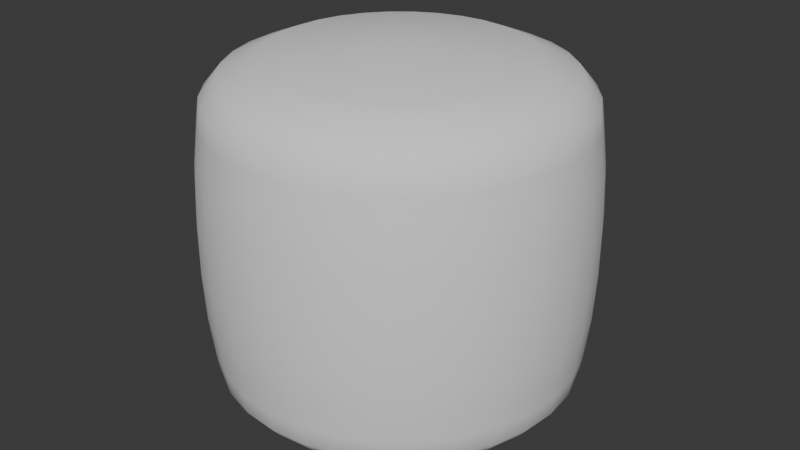# Source: tentacle_question_mark.blend  (saved by Blender 4.5.87; exported with 4.5.12 LTS)
import bpy
from mathutils import Matrix  # noqa: F401  (used for matrix-valued properties, if any)

bpy.ops.wm.read_factory_settings(use_empty=True)
scene = bpy.context.scene
scene.name = 'Scene'

# ---- collections
col_collection = bpy.data.collections.new('Collection'); scene.collection.children.link(col_collection)

# ---- world
world_world = bpy.data.worlds.new('World'); scene.world = world_world
world_world.use_nodes = True; world_world.node_tree.nodes.clear()
_N = world_world.node_tree.nodes; _L = world_world.node_tree.links
n0 = _N.new('ShaderNodeOutputWorld'); n0.name = 'World Output'; n0.location = (200, 100)
n1 = _N.new('ShaderNodeBackground'); n1.name = 'Background'; n1.location = (-200, 100)
n1.inputs[0].default_value = (0.05088, 0.05088, 0.05088, 1.0)
_L.new(n1.outputs[0], n0.inputs[0])
n0.is_active_output = True
world_world.color = (0.05088, 0.05088, 0.05088)
world_world.sun_shadow_jitter_overblur = 0.0

# ---- meshes
me_cylinder = bpy.data.meshes.new('Cylinder')
me_cylinder.from_pydata([(1.296e-08, 1.609e-09, -1.069), (1.296e-08, 1.609e-09, 1.069), (1.296e-08, 0.7244, -1.0), (1.296e-08, 0.7244, 1.0), (0.1413, 0.7105, -1.0), (0.1413, 0.7105, 1.0), (0.2772, 0.6693, -1.0), (0.2772, 0.6693, 1.0), (0.4025, 0.6023, -1.0), (0.4025, 0.6023, 1.0), (0.5122, 0.5122, -1.0), (0.5122, 0.5122, 1.0), (0.6023, 0.4025, -1.0), (0.6023, 0.4025, 1.0), (0.6693, 0.2772, -1.0), (0.6693, 0.2772, 1.0), (0.7105, 0.1413, -1.0), (0.7105, 0.1413, 1.0), (0.7244, 1.609e-09, -1.0), (0.7244, 1.609e-09, 1.0), (0.7105, -0.1413, -1.0), (0.7105, -0.1413, 1.0), (0.6693, -0.2772, -1.0), (0.6693, -0.2772, 1.0), (0.6023, -0.4025, -1.0), (0.6023, -0.4025, 1.0), (0.5122, -0.5122, -1.0), (0.5122, -0.5122, 1.0), (0.4025, -0.6023, -1.0), (0.4025, -0.6023, 1.0), (0.2772, -0.6693, -1.0), (0.2772, -0.6693, 1.0), (0.1413, -0.7105, -1.0), (0.1413, -0.7105, 1.0), (1.296e-08, -0.7244, -1.0), (1.296e-08, -0.7244, 1.0), (-0.1413, -0.7105, -1.0), (-0.1413, -0.7105, 1.0), (-0.2772, -0.6693, -1.0), (-0.2772, -0.6693, 1.0), (-0.4025, -0.6023, -1.0), (-0.4025, -0.6023, 1.0), (-0.5122, -0.5122, -1.0), (-0.5122, -0.5122, 1.0), (-0.6023, -0.4025, -1.0), (-0.6023, -0.4025, 1.0), (-0.6693, -0.2772, -1.0), (-0.6693, -0.2772, 1.0), (-0.7105, -0.1413, -1.0), (-0.7105, -0.1413, 1.0), (-0.7244, 1.609e-09, -1.0), (-0.7244, 1.609e-09, 1.0), (-0.7105, 0.1413, -1.0), (-0.7105, 0.1413, 1.0), (-0.6693, 0.2772, -1.0), (-0.6693, 0.2772, 1.0), (-0.6023, 0.4025, -1.0), (-0.6023, 0.4025, 1.0), (-0.5122, 0.5122, -1.0), (-0.5122, 0.5122, 1.0), (-0.4025, 0.6023, -1.0), (-0.4025, 0.6023, 1.0), (-0.2772, 0.6693, -1.0), (-0.2772, 0.6693, 1.0), (-0.1413, 0.7105, -1.0), (-0.1413, 0.7105, 1.0), (-9.24e-10, 0.9462, -0.9094), (0.0, 1.063, -0.6715), (0.0, 1.094, -0.4148), (0.0, 1.107, -0.14), (0.0, 1.107, 0.14), (0.0, 1.094, 0.4148), (0.0, 1.063, 0.6715), (-9.24e-10, 0.9462, 0.9094), (0.1846, 0.928, 0.9094), (0.2073, 1.042, 0.6715), (0.2134, 1.073, 0.4148), (0.216, 1.086, 0.14), (0.216, 1.086, -0.14), (0.2134, 1.073, -0.4148), (0.2073, 1.042, -0.6715), (0.1846, 0.928, -0.9094), (0.3621, 0.8742, 0.9094), (0.4066, 0.9816, 0.6715), (0.4185, 1.01, 0.4148), (0.4237, 1.023, 0.14), (0.4237, 1.023, -0.14), (0.4185, 1.01, -0.4148), (0.4066, 0.9816, -0.6715), (0.3621, 0.8742, -0.9094), (0.5257, 0.7868, 0.9094), (0.5903, 0.8835, 0.6715), (0.6076, 0.9094, 0.4148), (0.6152, 0.9206, 0.14), (0.6152, 0.9206, -0.14), (0.6076, 0.9094, -0.4148), (0.5903, 0.8835, -0.6715), (0.5257, 0.7868, -0.9094), (0.6691, 0.6691, 0.9094), (0.7513, 0.7513, 0.6715), (0.7734, 0.7734, 0.4148), (0.7829, 0.7829, 0.14), (0.7829, 0.7829, -0.14), (0.7734, 0.7734, -0.4148), (0.7513, 0.7513, -0.6715), (0.6691, 0.6691, -0.9094), (0.7868, 0.5257, 0.9094), (0.8835, 0.5903, 0.6715), (0.9094, 0.6076, 0.4148), (0.9206, 0.6152, 0.14), (0.9206, 0.6152, -0.14), (0.9094, 0.6076, -0.4148), (0.8835, 0.5903, -0.6715), (0.7868, 0.5257, -0.9094), (0.8742, 0.3621, 0.9094), (0.9816, 0.4066, 0.6715), (1.01, 0.4185, 0.4148), (1.023, 0.4237, 0.14), (1.023, 0.4237, -0.14), (1.01, 0.4185, -0.4148), (0.9816, 0.4066, -0.6715), (0.8742, 0.3621, -0.9094), (0.928, 0.1846, 0.9094), (1.042, 0.2073, 0.6715), (1.073, 0.2134, 0.4148), (1.086, 0.216, 0.14), (1.086, 0.216, -0.14), (1.073, 0.2134, -0.4148), (1.042, 0.2073, -0.6715), (0.928, 0.1846, -0.9094), (0.9462, -7.869e-10, 0.9094), (1.063, -1.165e-10, 0.6715), (1.094, -1.746e-10, 0.4148), (1.107, -1.998e-10, 0.14), (1.107, -1.998e-10, -0.14), (1.094, -1.746e-10, -0.4148), (1.063, -1.165e-10, -0.6715), (0.9462, -7.869e-10, -0.9094), (0.928, -0.1846, 0.9094), (1.042, -0.2073, 0.6715), (1.073, -0.2134, 0.4148), (1.086, -0.216, 0.14), (1.086, -0.216, -0.14), (1.073, -0.2134, -0.4148), (1.042, -0.2073, -0.6715), (0.928, -0.1846, -0.9094), (0.8742, -0.3621, 0.9094), (0.9816, -0.4066, 0.6715), (1.01, -0.4185, 0.4148), (1.023, -0.4237, 0.14), (1.023, -0.4237, -0.14), (1.01, -0.4185, -0.4148), (0.9816, -0.4066, -0.6715), (0.8742, -0.3621, -0.9094), (0.7868, -0.5257, 0.9094), (0.8835, -0.5903, 0.6715), (0.9094, -0.6076, 0.4148), (0.9206, -0.6152, 0.14), (0.9206, -0.6152, -0.14), (0.9094, -0.6076, -0.4148), (0.8835, -0.5903, -0.6715), (0.7868, -0.5257, -0.9094), (0.6691, -0.6691, 0.9094), (0.7513, -0.7513, 0.6715), (0.7734, -0.7734, 0.4148), (0.7829, -0.7829, 0.14), (0.7829, -0.7829, -0.14), (0.7734, -0.7734, -0.4148), (0.7513, -0.7513, -0.6715), (0.6691, -0.6691, -0.9094), (0.5257, -0.7868, 0.9094), (0.5903, -0.8835, 0.6715), (0.6076, -0.9094, 0.4148), (0.6152, -0.9206, 0.14), (0.6152, -0.9206, -0.14), (0.6076, -0.9094, -0.4148), (0.5903, -0.8835, -0.6715), (0.5257, -0.7868, -0.9094), (0.3621, -0.8742, 0.9094), (0.4066, -0.9816, 0.6715), (0.4185, -1.01, 0.4148), (0.4237, -1.023, 0.14), (0.4237, -1.023, -0.14), (0.4185, -1.01, -0.4148), (0.4066, -0.9816, -0.6715), (0.3621, -0.8742, -0.9094), (0.1846, -0.928, 0.9094), (0.2073, -1.042, 0.6715), (0.2134, -1.073, 0.4148), (0.216, -1.086, 0.14), (0.216, -1.086, -0.14), (0.2134, -1.073, -0.4148), (0.2073, -1.042, -0.6715), (0.1846, -0.928, -0.9094), (-9.24e-10, -0.9462, 0.9094), (0.0, -1.063, 0.6715), (0.0, -1.094, 0.4148), (0.0, -1.107, 0.14), (0.0, -1.107, -0.14), (0.0, -1.094, -0.4148), (0.0, -1.063, -0.6715), (-9.24e-10, -0.9462, -0.9094), (-0.1846, -0.928, 0.9094), (-0.2073, -1.042, 0.6715), (-0.2134, -1.073, 0.4148), (-0.216, -1.086, 0.14), (-0.216, -1.086, -0.14), (-0.2134, -1.073, -0.4148), (-0.2073, -1.042, -0.6715), (-0.1846, -0.928, -0.9094), (-0.3621, -0.8742, 0.9094), (-0.4066, -0.9816, 0.6715), (-0.4185, -1.01, 0.4148), (-0.4237, -1.023, 0.14), (-0.4237, -1.023, -0.14), (-0.4185, -1.01, -0.4148), (-0.4066, -0.9816, -0.6715), (-0.3621, -0.8742, -0.9094), (-0.5257, -0.7868, 0.9094), (-0.5903, -0.8835, 0.6715), (-0.6076, -0.9094, 0.4148), (-0.6152, -0.9206, 0.14), (-0.6152, -0.9206, -0.14), (-0.6076, -0.9094, -0.4148), (-0.5903, -0.8835, -0.6715), (-0.5257, -0.7868, -0.9094), (-0.6691, -0.6691, 0.9094), (-0.7513, -0.7513, 0.6715), (-0.7734, -0.7734, 0.4148), (-0.7829, -0.7829, 0.14), (-0.7829, -0.7829, -0.14), (-0.7734, -0.7734, -0.4148), (-0.7513, -0.7513, -0.6715), (-0.6691, -0.6691, -0.9094), (-0.7868, -0.5257, 0.9094), (-0.8835, -0.5903, 0.6715), (-0.9094, -0.6076, 0.4148), (-0.9206, -0.6152, 0.14), (-0.9206, -0.6152, -0.14), (-0.9094, -0.6076, -0.4148), (-0.8835, -0.5903, -0.6715), (-0.7868, -0.5257, -0.9094), (-0.8742, -0.3621, 0.9094), (-0.9816, -0.4066, 0.6715), (-1.01, -0.4185, 0.4148), (-1.023, -0.4237, 0.14), (-1.023, -0.4237, -0.14), (-1.01, -0.4185, -0.4148), (-0.9816, -0.4066, -0.6715), (-0.8742, -0.3621, -0.9094), (-0.928, -0.1846, 0.9094), (-1.042, -0.2073, 0.6715), (-1.073, -0.2134, 0.4148), (-1.086, -0.216, 0.14), (-1.086, -0.216, -0.14), (-1.073, -0.2134, -0.4148), (-1.042, -0.2073, -0.6715), (-0.928, -0.1846, -0.9094), (-0.9462, -7.869e-10, 0.9094), (-1.063, -1.165e-10, 0.6715), (-1.094, -1.746e-10, 0.4148), (-1.107, -1.998e-10, 0.14), (-1.107, -1.998e-10, -0.14), (-1.094, -1.746e-10, -0.4148), (-1.063, -1.165e-10, -0.6715), (-0.9462, -7.869e-10, -0.9094), (-0.928, 0.1846, 0.9094), (-1.042, 0.2073, 0.6715), (-1.073, 0.2134, 0.4148), (-1.086, 0.216, 0.14), (-1.086, 0.216, -0.14), (-1.073, 0.2134, -0.4148), (-1.042, 0.2073, -0.6715), (-0.928, 0.1846, -0.9094), (-0.8742, 0.3621, 0.9094), (-0.9816, 0.4066, 0.6715), (-1.01, 0.4185, 0.4148), (-1.023, 0.4237, 0.14), (-1.023, 0.4237, -0.14), (-1.01, 0.4185, -0.4148), (-0.9816, 0.4066, -0.6715), (-0.8742, 0.3621, -0.9094), (-0.7868, 0.5257, 0.9094), (-0.8835, 0.5903, 0.6715), (-0.9094, 0.6076, 0.4148), (-0.9206, 0.6152, 0.14), (-0.9206, 0.6152, -0.14), (-0.9094, 0.6076, -0.4148), (-0.8835, 0.5903, -0.6715), (-0.7868, 0.5257, -0.9094), (-0.6691, 0.6691, 0.9094), (-0.7513, 0.7513, 0.6715), (-0.7734, 0.7734, 0.4148), (-0.7829, 0.7829, 0.14), (-0.7829, 0.7829, -0.14), (-0.7734, 0.7734, -0.4148), (-0.7513, 0.7513, -0.6715), (-0.6691, 0.6691, -0.9094), (-0.5257, 0.7868, 0.9094), (-0.5903, 0.8835, 0.6715), (-0.6076, 0.9094, 0.4148), (-0.6152, 0.9206, 0.14), (-0.6152, 0.9206, -0.14), (-0.6076, 0.9094, -0.4148), (-0.5903, 0.8835, -0.6715), (-0.5257, 0.7868, -0.9094), (-0.3621, 0.8742, 0.9094), (-0.4066, 0.9816, 0.6715), (-0.4185, 1.01, 0.4148), (-0.4237, 1.023, 0.14), (-0.4237, 1.023, -0.14), (-0.4185, 1.01, -0.4148), (-0.4066, 0.9816, -0.6715), (-0.3621, 0.8742, -0.9094), (-0.1846, 0.928, 0.9094), (-0.2073, 1.042, 0.6715), (-0.2134, 1.073, 0.4148), (-0.216, 1.086, 0.14), (-0.216, 1.086, -0.14), (-0.2134, 1.073, -0.4148), (-0.2073, 1.042, -0.6715), (-0.1846, 0.928, -0.9094), (0.0, 1.045, -0.7905), (0.0, 1.078, -0.5431), (0.0, 1.1, -0.2774), (0.0, 1.107, 1.695e-08), (0.0, 1.1, 0.2774), (0.0, 1.078, 0.5431), (0.0, 1.045, 0.7905), (0.0, -1.045, 0.7905), (0.0, -1.078, 0.5431), (0.0, -1.1, 0.2774), (0.0, -1.107, -1.695e-08), (0.0, -1.1, -0.2774), (0.0, -1.078, -0.5431), (0.0, -1.045, -0.7905), (-0.2039, -1.025, 0.7905), (-0.2103, -1.057, 0.5431), (-0.2147, -1.079, 0.2774), (-0.216, -1.086, -1.695e-08), (-0.2147, -1.079, -0.2774), (-0.2103, -1.057, -0.5431), (-0.2039, -1.025, -0.7905), (-0.4, -0.9656, 0.7905), (-0.4126, -0.9961, 0.5431), (-0.4211, -1.017, 0.2774), (-0.4237, -1.023, -1.695e-08), (-0.4211, -1.017, -0.2774), (-0.4126, -0.9961, -0.5431), (-0.4, -0.9656, -0.7905), (-0.5807, -0.869, 0.7905), (-0.599, -0.8964, 0.5431), (-0.6114, -0.915, 0.2774), (-0.6152, -0.9206, -1.695e-08), (-0.6114, -0.915, -0.2774), (-0.599, -0.8964, -0.5431), (-0.5807, -0.869, -0.7905), (-0.739, -0.739, 0.7905), (-0.7623, -0.7623, 0.5431), (-0.7782, -0.7782, 0.2774), (-0.7829, -0.7829, -1.695e-08), (-0.7782, -0.7782, -0.2774), (-0.7623, -0.7623, -0.5431), (-0.739, -0.739, -0.7905), (-0.869, -0.5807, 0.7905), (-0.8964, -0.599, 0.5431), (-0.915, -0.6114, 0.2774), (-0.9206, -0.6152, -1.695e-08), (-0.915, -0.6114, -0.2774), (-0.8964, -0.599, -0.5431), (-0.869, -0.5807, -0.7905), (-0.9656, -0.4, 0.7905), (-0.9961, -0.4126, 0.5431), (-1.017, -0.4211, 0.2774), (-1.023, -0.4237, -1.695e-08), (-1.017, -0.4211, -0.2774), (-0.9961, -0.4126, -0.5431), (-0.9656, -0.4, -0.7905), (-1.025, -0.2039, 0.7905), (-1.057, -0.2103, 0.5431), (-1.079, -0.2147, 0.2774), (-1.086, -0.216, -1.695e-08), (-1.079, -0.2147, -0.2774), (-1.057, -0.2103, -0.5431), (-1.025, -0.2039, -0.7905), (-1.045, -8.413e-11, 0.7905), (-1.078, -1.455e-10, 0.5431), (-1.1, -1.872e-10, 0.2774), (-1.107, -1.998e-10, -1.695e-08), (-1.1, -1.872e-10, -0.2774), (-1.078, -1.455e-10, -0.5431), (-1.045, -8.413e-11, -0.7905), (-1.025, 0.2039, 0.7905), (-1.057, 0.2103, 0.5431), (-1.079, 0.2147, 0.2774), (-1.086, 0.216, -1.695e-08), (-1.079, 0.2147, -0.2774), (-1.057, 0.2103, -0.5431), (-1.025, 0.2039, -0.7905), (-0.9656, 0.4, 0.7905), (-0.9961, 0.4126, 0.5431), (-1.017, 0.4211, 0.2774), (-1.023, 0.4237, -1.695e-08), (-1.017, 0.4211, -0.2774), (-0.9961, 0.4126, -0.5431), (-0.9656, 0.4, -0.7905), (-0.869, 0.5807, 0.7905), (-0.8964, 0.599, 0.5431), (-0.915, 0.6114, 0.2774), (-0.9206, 0.6152, -1.695e-08), (-0.915, 0.6114, -0.2774), (-0.8964, 0.599, -0.5431), (-0.869, 0.5807, -0.7905), (-0.739, 0.739, 0.7905), (-0.7623, 0.7623, 0.5431), (-0.7782, 0.7782, 0.2774), (-0.7829, 0.7829, -1.695e-08), (-0.7782, 0.7782, -0.2774), (-0.7623, 0.7623, -0.5431), (-0.739, 0.739, -0.7905), (-0.5807, 0.869, 0.7905), (-0.599, 0.8964, 0.5431), (-0.6114, 0.915, 0.2774), (-0.6152, 0.9206, -1.695e-08), (-0.6114, 0.915, -0.2774), (-0.599, 0.8964, -0.5431), (-0.5807, 0.869, -0.7905), (-0.4, 0.9656, 0.7905), (-0.4126, 0.9961, 0.5431), (-0.4211, 1.017, 0.2774), (-0.4237, 1.023, -1.695e-08), (-0.4211, 1.017, -0.2774), (-0.4126, 0.9961, -0.5431), (-0.4, 0.9656, -0.7905), (-0.2039, 1.025, 0.7905), (-0.2103, 1.057, 0.5431), (-0.2147, 1.079, 0.2774), (-0.216, 1.086, -1.695e-08), (-0.2147, 1.079, -0.2774), (-0.2103, 1.057, -0.5431), (-0.2039, 1.025, -0.7905), (0.2039, 1.025, 0.7905), (0.2103, 1.057, 0.5431), (0.2147, 1.079, 0.2774), (0.216, 1.086, -1.49e-08), (0.2147, 1.079, -0.2774), (0.2103, 1.057, -0.5431), (0.2039, 1.025, -0.7905), (0.4, 0.9656, 0.7905), (0.4126, 0.9961, 0.5431), (0.4211, 1.017, 0.2774), (0.4237, 1.023, -1.49e-08), (0.4211, 1.017, -0.2774), (0.4126, 0.9961, -0.5431), (0.4, 0.9656, -0.7905), (0.5807, 0.869, 0.7905), (0.599, 0.8964, 0.5431), (0.6114, 0.915, 0.2774), (0.6152, 0.9206, -1.49e-08), (0.6114, 0.915, -0.2774), (0.599, 0.8964, -0.5431), (0.5807, 0.869, -0.7905), (0.739, 0.739, 0.7905), (0.7623, 0.7623, 0.5431), (0.7782, 0.7782, 0.2774), (0.7829, 0.7829, -1.49e-08), (0.7782, 0.7782, -0.2774), (0.7623, 0.7623, -0.5431), (0.739, 0.739, -0.7905), (0.869, 0.5807, 0.7905), (0.8964, 0.599, 0.5431), (0.915, 0.6114, 0.2774), (0.9206, 0.6152, -1.49e-08), (0.915, 0.6114, -0.2774), (0.8964, 0.599, -0.5431), (0.869, 0.5807, -0.7905), (0.9656, 0.4, 0.7905), (0.9961, 0.4126, 0.5431), (1.017, 0.4211, 0.2774), (1.023, 0.4237, -1.49e-08), (1.017, 0.4211, -0.2774), (0.9961, 0.4126, -0.5431), (0.9656, 0.4, -0.7905), (1.025, 0.2039, 0.7905), (1.057, 0.2103, 0.5431), (1.079, 0.2147, 0.2774), (1.086, 0.216, -1.49e-08), (1.079, 0.2147, -0.2774), (1.057, 0.2103, -0.5431), (1.025, 0.2039, -0.7905), (1.045, -8.413e-11, 0.7905), (1.078, -1.455e-10, 0.5431), (1.1, -1.872e-10, 0.2774), (1.107, -1.998e-10, -1.49e-08), (1.1, -1.872e-10, -0.2774), (1.078, -1.455e-10, -0.5431), (1.045, -8.413e-11, -0.7905), (1.025, -0.2039, 0.7905), (1.057, -0.2103, 0.5431), (1.079, -0.2147, 0.2774), (1.086, -0.216, -1.49e-08), (1.079, -0.2147, -0.2774), (1.057, -0.2103, -0.5431), (1.025, -0.2039, -0.7905), (0.9656, -0.4, 0.7905), (0.9961, -0.4126, 0.5431), (1.017, -0.4211, 0.2774), (1.023, -0.4237, -1.49e-08), (1.017, -0.4211, -0.2774), (0.9961, -0.4126, -0.5431), (0.9656, -0.4, -0.7905), (0.869, -0.5807, 0.7905), (0.8964, -0.599, 0.5431), (0.915, -0.6114, 0.2774), (0.9206, -0.6152, -1.49e-08), (0.915, -0.6114, -0.2774), (0.8964, -0.599, -0.5431), (0.869, -0.5807, -0.7905), (0.739, -0.739, 0.7905), (0.7623, -0.7623, 0.5431), (0.7782, -0.7782, 0.2774), (0.7829, -0.7829, -1.49e-08), (0.7782, -0.7782, -0.2774), (0.7623, -0.7623, -0.5431), (0.739, -0.739, -0.7905), (0.5807, -0.869, 0.7905), (0.599, -0.8964, 0.5431), (0.6114, -0.915, 0.2774), (0.6152, -0.9206, -1.49e-08), (0.6114, -0.915, -0.2774), (0.599, -0.8964, -0.5431), (0.5807, -0.869, -0.7905), (0.4, -0.9656, 0.7905), (0.4126, -0.9961, 0.5431), (0.4211, -1.017, 0.2774), (0.4237, -1.023, -1.49e-08), (0.4211, -1.017, -0.2774), (0.4126, -0.9961, -0.5431), (0.4, -0.9656, -0.7905), (0.2039, -1.025, 0.7905), (0.2103, -1.057, 0.5431), (0.2147, -1.079, 0.2774), (0.216, -1.086, -1.49e-08), (0.2147, -1.079, -0.2774), (0.2103, -1.057, -0.5431), (0.2039, -1.025, -0.7905)], [], [(0, 2, 4), (1, 5, 3), (73, 3, 5, 74), (0, 4, 6), (1, 7, 5), (74, 5, 7, 82), (0, 6, 8), (1, 9, 7), (82, 7, 9, 90), (0, 8, 10), (1, 11, 9), (90, 9, 11, 98), (0, 10, 12), (1, 13, 11), (98, 11, 13, 106), (0, 12, 14), (1, 15, 13), (106, 13, 15, 114), (0, 14, 16), (1, 17, 15), (114, 15, 17, 122), (0, 16, 18), (1, 19, 17), (122, 17, 19, 130), (0, 18, 20), (1, 21, 19), (130, 19, 21, 138), (0, 20, 22), (1, 23, 21), (138, 21, 23, 146), (0, 22, 24), (1, 25, 23), (146, 23, 25, 154), (0, 24, 26), (1, 27, 25), (154, 25, 27, 162), (0, 26, 28), (1, 29, 27), (162, 27, 29, 170), (0, 28, 30), (1, 31, 29), (170, 29, 31, 178), (0, 30, 32), (1, 33, 31), (178, 31, 33, 186), (0, 32, 34), (1, 35, 33), (186, 33, 35, 194), (0, 34, 36), (1, 37, 35), (194, 35, 37, 202), (0, 36, 38), (1, 39, 37), (202, 37, 39, 210), (0, 38, 40), (1, 41, 39), (210, 39, 41, 218), (0, 40, 42), (1, 43, 41), (218, 41, 43, 226), (0, 42, 44), (1, 45, 43), (226, 43, 45, 234), (0, 44, 46), (1, 47, 45), (234, 45, 47, 242), (0, 46, 48), (1, 49, 47), (242, 47, 49, 250), (0, 48, 50), (1, 51, 49), (250, 49, 51, 258), (0, 50, 52), (1, 53, 51), (258, 51, 53, 266), (0, 52, 54), (1, 55, 53), (266, 53, 55, 274), (0, 54, 56), (1, 57, 55), (274, 55, 57, 282), (0, 56, 58), (1, 59, 57), (282, 57, 59, 290), (0, 58, 60), (1, 61, 59), (290, 59, 61, 298), (0, 60, 62), (1, 63, 61), (298, 61, 63, 306), (0, 62, 64), (1, 65, 63), (306, 63, 65, 314), (0, 64, 2), (1, 3, 65), (314, 65, 3, 73), (64, 321, 66, 2), (440, 320, 67, 322), (439, 319, 68, 323), (438, 318, 69, 324), (437, 317, 70, 325), (436, 316, 71, 326), (435, 315, 72, 327), (434, 314, 73, 328), (62, 313, 321, 64), (433, 312, 320, 440), (432, 311, 319, 439), (431, 310, 318, 438), (430, 309, 317, 437), (429, 308, 316, 436), (428, 307, 315, 435), (427, 306, 314, 434), (60, 305, 313, 62), (426, 304, 312, 433), (425, 303, 311, 432), (424, 302, 310, 431), (423, 301, 309, 430), (422, 300, 308, 429), (421, 299, 307, 428), (420, 298, 306, 427), (58, 297, 305, 60), (419, 296, 304, 426), (418, 295, 303, 425), (417, 294, 302, 424), (416, 293, 301, 423), (415, 292, 300, 422), (414, 291, 299, 421), (413, 290, 298, 420), (56, 289, 297, 58), (412, 288, 296, 419), (411, 287, 295, 418), (410, 286, 294, 417), (409, 285, 293, 416), (408, 284, 292, 415), (407, 283, 291, 414), (406, 282, 290, 413), (54, 281, 289, 56), (405, 280, 288, 412), (404, 279, 287, 411), (403, 278, 286, 410), (402, 277, 285, 409), (401, 276, 284, 408), (400, 275, 283, 407), (399, 274, 282, 406), (52, 273, 281, 54), (398, 272, 280, 405), (397, 271, 279, 404), (396, 270, 278, 403), (395, 269, 277, 402), (394, 268, 276, 401), (393, 267, 275, 400), (392, 266, 274, 399), (50, 265, 273, 52), (391, 264, 272, 398), (390, 263, 271, 397), (389, 262, 270, 396), (388, 261, 269, 395), (387, 260, 268, 394), (386, 259, 267, 393), (385, 258, 266, 392), (48, 257, 265, 50), (384, 256, 264, 391), (383, 255, 263, 390), (382, 254, 262, 389), (381, 253, 261, 388), (380, 252, 260, 387), (379, 251, 259, 386), (378, 250, 258, 385), (46, 249, 257, 48), (377, 248, 256, 384), (376, 247, 255, 383), (375, 246, 254, 382), (374, 245, 253, 381), (373, 244, 252, 380), (372, 243, 251, 379), (371, 242, 250, 378), (44, 241, 249, 46), (370, 240, 248, 377), (369, 239, 247, 376), (368, 238, 246, 375), (367, 237, 245, 374), (366, 236, 244, 373), (365, 235, 243, 372), (364, 234, 242, 371), (42, 233, 241, 44), (363, 232, 240, 370), (362, 231, 239, 369), (361, 230, 238, 368), (360, 229, 237, 367), (359, 228, 236, 366), (358, 227, 235, 365), (357, 226, 234, 364), (40, 225, 233, 42), (356, 224, 232, 363), (355, 223, 231, 362), (354, 222, 230, 361), (353, 221, 229, 360), (352, 220, 228, 359), (351, 219, 227, 358), (350, 218, 226, 357), (38, 217, 225, 40), (349, 216, 224, 356), (348, 215, 223, 355), (347, 214, 222, 354), (346, 213, 221, 353), (345, 212, 220, 352), (344, 211, 219, 351), (343, 210, 218, 350), (36, 209, 217, 38), (342, 208, 216, 349), (341, 207, 215, 348), (340, 206, 214, 347), (339, 205, 213, 346), (338, 204, 212, 345), (337, 203, 211, 344), (336, 202, 210, 343), (34, 201, 209, 36), (335, 200, 208, 342), (334, 199, 207, 341), (333, 198, 206, 340), (332, 197, 205, 339), (331, 196, 204, 338), (330, 195, 203, 337), (329, 194, 202, 336), (32, 193, 201, 34), (193, 545, 335, 201), (192, 544, 334, 200), (191, 543, 333, 199), (190, 542, 332, 198), (189, 541, 331, 197), (188, 540, 330, 196), (187, 539, 329, 195), (30, 185, 193, 32), (538, 184, 192, 545), (537, 183, 191, 544), (536, 182, 190, 543), (535, 181, 189, 542), (534, 180, 188, 541), (533, 179, 187, 540), (532, 178, 186, 539), (28, 177, 185, 30), (531, 176, 184, 538), (530, 175, 183, 537), (529, 174, 182, 536), (528, 173, 181, 535), (527, 172, 180, 534), (526, 171, 179, 533), (525, 170, 178, 532), (26, 169, 177, 28), (524, 168, 176, 531), (523, 167, 175, 530), (522, 166, 174, 529), (521, 165, 173, 528), (520, 164, 172, 527), (519, 163, 171, 526), (518, 162, 170, 525), (24, 161, 169, 26), (517, 160, 168, 524), (516, 159, 167, 523), (515, 158, 166, 522), (514, 157, 165, 521), (513, 156, 164, 520), (512, 155, 163, 519), (511, 154, 162, 518), (22, 153, 161, 24), (510, 152, 160, 517), (509, 151, 159, 516), (508, 150, 158, 515), (507, 149, 157, 514), (506, 148, 156, 513), (505, 147, 155, 512), (504, 146, 154, 511), (20, 145, 153, 22), (503, 144, 152, 510), (502, 143, 151, 509), (501, 142, 150, 508), (500, 141, 149, 507), (499, 140, 148, 506), (498, 139, 147, 505), (497, 138, 146, 504), (18, 137, 145, 20), (496, 136, 144, 503), (495, 135, 143, 502), (494, 134, 142, 501), (493, 133, 141, 500), (492, 132, 140, 499), (491, 131, 139, 498), (490, 130, 138, 497), (16, 129, 137, 18), (489, 128, 136, 496), (488, 127, 135, 495), (487, 126, 134, 494), (486, 125, 133, 493), (485, 124, 132, 492), (484, 123, 131, 491), (483, 122, 130, 490), (14, 121, 129, 16), (482, 120, 128, 489), (481, 119, 127, 488), (480, 118, 126, 487), (479, 117, 125, 486), (478, 116, 124, 485), (477, 115, 123, 484), (476, 114, 122, 483), (12, 113, 121, 14), (475, 112, 120, 482), (474, 111, 119, 481), (473, 110, 118, 480), (472, 109, 117, 479), (471, 108, 116, 478), (470, 107, 115, 477), (469, 106, 114, 476), (10, 105, 113, 12), (468, 104, 112, 475), (467, 103, 111, 474), (466, 102, 110, 473), (465, 101, 109, 472), (464, 100, 108, 471), (463, 99, 107, 470), (462, 98, 106, 469), (8, 97, 105, 10), (461, 96, 104, 468), (460, 95, 103, 467), (459, 94, 102, 466), (458, 93, 101, 465), (457, 92, 100, 464), (456, 91, 99, 463), (455, 90, 98, 462), (6, 89, 97, 8), (454, 88, 96, 461), (453, 87, 95, 460), (452, 86, 94, 459), (451, 85, 93, 458), (450, 84, 92, 457), (449, 83, 91, 456), (448, 82, 90, 455), (4, 81, 89, 6), (447, 80, 88, 454), (446, 79, 87, 453), (445, 78, 86, 452), (444, 77, 85, 451), (443, 76, 84, 450), (442, 75, 83, 449), (441, 74, 82, 448), (2, 66, 81, 4), (66, 322, 447, 81), (67, 323, 446, 80), (68, 324, 445, 79), (69, 325, 444, 78), (70, 326, 443, 77), (71, 327, 442, 76), (72, 328, 441, 75), (195, 329, 336, 203), (196, 330, 337, 204), (197, 331, 338, 205), (198, 332, 339, 206), (199, 333, 340, 207), (200, 334, 341, 208), (201, 335, 342, 209), (203, 336, 343, 211), (204, 337, 344, 212), (205, 338, 345, 213), (206, 339, 346, 214), (207, 340, 347, 215), (208, 341, 348, 216), (209, 342, 349, 217), (211, 343, 350, 219), (212, 344, 351, 220), (213, 345, 352, 221), (214, 346, 353, 222), (215, 347, 354, 223), (216, 348, 355, 224), (217, 349, 356, 225), (219, 350, 357, 227), (220, 351, 358, 228), (221, 352, 359, 229), (222, 353, 360, 230), (223, 354, 361, 231), (224, 355, 362, 232), (225, 356, 363, 233), (227, 357, 364, 235), (228, 358, 365, 236), (229, 359, 366, 237), (230, 360, 367, 238), (231, 361, 368, 239), (232, 362, 369, 240), (233, 363, 370, 241), (235, 364, 371, 243), (236, 365, 372, 244), (237, 366, 373, 245), (238, 367, 374, 246), (239, 368, 375, 247), (240, 369, 376, 248), (241, 370, 377, 249), (243, 371, 378, 251), (244, 372, 379, 252), (245, 373, 380, 253), (246, 374, 381, 254), (247, 375, 382, 255), (248, 376, 383, 256), (249, 377, 384, 257), (251, 378, 385, 259), (252, 379, 386, 260), (253, 380, 387, 261), (254, 381, 388, 262), (255, 382, 389, 263), (256, 383, 390, 264), (257, 384, 391, 265), (259, 385, 392, 267), (260, 386, 393, 268), (261, 387, 394, 269), (262, 388, 395, 270), (263, 389, 396, 271), (264, 390, 397, 272), (265, 391, 398, 273), (267, 392, 399, 275), (268, 393, 400, 276), (269, 394, 401, 277), (270, 395, 402, 278), (271, 396, 403, 279), (272, 397, 404, 280), (273, 398, 405, 281), (275, 399, 406, 283), (276, 400, 407, 284), (277, 401, 408, 285), (278, 402, 409, 286), (279, 403, 410, 287), (280, 404, 411, 288), (281, 405, 412, 289), (283, 406, 413, 291), (284, 407, 414, 292), (285, 408, 415, 293), (286, 409, 416, 294), (287, 410, 417, 295), (288, 411, 418, 296), (289, 412, 419, 297), (291, 413, 420, 299), (292, 414, 421, 300), (293, 415, 422, 301), (294, 416, 423, 302), (295, 417, 424, 303), (296, 418, 425, 304), (297, 419, 426, 305), (299, 420, 427, 307), (300, 421, 428, 308), (301, 422, 429, 309), (302, 423, 430, 310), (303, 424, 431, 311), (304, 425, 432, 312), (305, 426, 433, 313), (307, 427, 434, 315), (308, 428, 435, 316), (309, 429, 436, 317), (310, 430, 437, 318), (311, 431, 438, 319), (312, 432, 439, 320), (313, 433, 440, 321), (315, 434, 328, 72), (316, 435, 327, 71), (317, 436, 326, 70), (318, 437, 325, 69), (319, 438, 324, 68), (320, 439, 323, 67), (321, 440, 322, 66), (75, 441, 448, 83), (76, 442, 449, 84), (77, 443, 450, 85), (78, 444, 451, 86), (79, 445, 452, 87), (80, 446, 453, 88), (81, 447, 454, 89), (83, 448, 455, 91), (84, 449, 456, 92), (85, 450, 457, 93), (86, 451, 458, 94), (87, 452, 459, 95), (88, 453, 460, 96), (89, 454, 461, 97), (91, 455, 462, 99), (92, 456, 463, 100), (93, 457, 464, 101), (94, 458, 465, 102), (95, 459, 466, 103), (96, 460, 467, 104), (97, 461, 468, 105), (99, 462, 469, 107), (100, 463, 470, 108), (101, 464, 471, 109), (102, 465, 472, 110), (103, 466, 473, 111), (104, 467, 474, 112), (105, 468, 475, 113), (107, 469, 476, 115), (108, 470, 477, 116), (109, 471, 478, 117), (110, 472, 479, 118), (111, 473, 480, 119), (112, 474, 481, 120), (113, 475, 482, 121), (115, 476, 483, 123), (116, 477, 484, 124), (117, 478, 485, 125), (118, 479, 486, 126), (119, 480, 487, 127), (120, 481, 488, 128), (121, 482, 489, 129), (123, 483, 490, 131), (124, 484, 491, 132), (125, 485, 492, 133), (126, 486, 493, 134), (127, 487, 494, 135), (128, 488, 495, 136), (129, 489, 496, 137), (131, 490, 497, 139), (132, 491, 498, 140), (133, 492, 499, 141), (134, 493, 500, 142), (135, 494, 501, 143), (136, 495, 502, 144), (137, 496, 503, 145), (139, 497, 504, 147), (140, 498, 505, 148), (141, 499, 506, 149), (142, 500, 507, 150), (143, 501, 508, 151), (144, 502, 509, 152), (145, 503, 510, 153), (147, 504, 511, 155), (148, 505, 512, 156), (149, 506, 513, 157), (150, 507, 514, 158), (151, 508, 515, 159), (152, 509, 516, 160), (153, 510, 517, 161), (155, 511, 518, 163), (156, 512, 519, 164), (157, 513, 520, 165), (158, 514, 521, 166), (159, 515, 522, 167), (160, 516, 523, 168), (161, 517, 524, 169), (163, 518, 525, 171), (164, 519, 526, 172), (165, 520, 527, 173), (166, 521, 528, 174), (167, 522, 529, 175), (168, 523, 530, 176), (169, 524, 531, 177), (171, 525, 532, 179), (172, 526, 533, 180), (173, 527, 534, 181), (174, 528, 535, 182), (175, 529, 536, 183), (176, 530, 537, 184), (177, 531, 538, 185), (179, 532, 539, 187), (180, 533, 540, 188), (181, 534, 541, 189), (182, 535, 542, 190), (183, 536, 543, 191), (184, 537, 544, 192), (185, 538, 545, 193), (329, 539, 186, 194), (330, 540, 187, 195), (331, 541, 188, 196), (332, 542, 189, 197), (333, 543, 190, 198), (334, 544, 191, 199), (335, 545, 192, 200), (447, 322, 67, 80), (442, 327, 72, 75), (446, 323, 68, 79), (441, 328, 73, 74), (445, 324, 69, 78), (444, 325, 70, 77), (443, 326, 71, 76)])
me_cylinder.polygons.foreach_set('use_smooth', [True] * 576)
_uv = me_cylinder.uv_layers.new(name='UVMap')
_uv.uv.foreach_set('vector', [0.5, 0.004594, 0.8357, 0.03654, 0.8293, 0.03654, 0.5, 0.9954, 0.8293, 0.9635, 0.8357, 0.9635, 0.9385, 0.9215, 0.8357, 0.9635, 0.8293, 0.9635, 0.9301, 0.9215, 0.5, 0.004594, 0.8293, 0.03654, 0.8102, 0.03654, 0.5, 0.9954, 0.8102, 0.9635, 0.8293, 0.9635, 0.9301, 0.9215, 0.8293, 0.9635, 0.8102, 0.9635, 0.9052, 0.9215, 0.5, 0.004594, 0.8102, 0.03654, 0.7791, 0.03654, 0.5, 0.9954, 0.7791, 0.9635, 0.8102, 0.9635, 0.9052, 0.9215, 0.8102, 0.9635, 0.7791, 0.9635, 0.8646, 0.9215, 0.5, 0.004594, 0.7791, 0.03654, 0.7374, 0.03654, 0.5, 0.9954, 0.7374, 0.9635, 0.7791, 0.9635, 0.8646, 0.9215, 0.7791, 0.9635, 0.7374, 0.9635, 0.8101, 0.9215, 0.5, 0.004594, 0.7374, 0.03654, 0.6865, 0.03654, 0.5, 0.9954, 0.6865, 0.9635, 0.7374, 0.9635, 0.8101, 0.9215, 0.7374, 0.9635, 0.6865, 0.9635, 0.7436, 0.9215, 0.5, 0.004594, 0.6865, 0.03654, 0.6285, 0.03654, 0.5, 0.9954, 0.6285, 0.9635, 0.6865, 0.9635, 0.7436, 0.9215, 0.6865, 0.9635, 0.6285, 0.9635, 0.6678, 0.9215, 0.5, 0.004594, 0.6285, 0.03654, 0.5655, 0.03654, 0.5, 0.9954, 0.5655, 0.9635, 0.6285, 0.9635, 0.6678, 0.9215, 0.6285, 0.9635, 0.5655, 0.9635, 0.5856, 0.9215, 0.5, 0.004594, 0.5655, 0.03654, 0.5, 0.03654, 0.5, 0.9954, 0.5, 0.9635, 0.5655, 0.9635, 0.5856, 0.9215, 0.5655, 0.9635, 0.5, 0.9635, 0.5, 0.9215, 0.5, 0.004594, 0.5, 0.03654, 0.4345, 0.03654, 0.5, 0.9954, 0.4345, 0.9635, 0.5, 0.9635, 0.5, 0.9215, 0.5, 0.9635, 0.4345, 0.9635, 0.4144, 0.9215, 0.5, 0.004594, 0.4345, 0.03654, 0.3715, 0.03654, 0.5, 0.9954, 0.3715, 0.9635, 0.4345, 0.9635, 0.4144, 0.9215, 0.4345, 0.9635, 0.3715, 0.9635, 0.3322, 0.9215, 0.5, 0.004594, 0.3715, 0.03654, 0.3135, 0.03654, 0.5, 0.9954, 0.3135, 0.9635, 0.3715, 0.9635, 0.3322, 0.9215, 0.3715, 0.9635, 0.3135, 0.9635, 0.2564, 0.9215, 0.5, 0.004594, 0.3135, 0.03654, 0.2626, 0.03654, 0.5, 0.9954, 0.2626, 0.9635, 0.3135, 0.9635, 0.2564, 0.9215, 0.3135, 0.9635, 0.2626, 0.9635, 0.1899, 0.9215, 0.5, 0.004594, 0.2626, 0.03654, 0.2209, 0.03654, 0.5, 0.9954, 0.2209, 0.9635, 0.2626, 0.9635, 0.1899, 0.9215, 0.2626, 0.9635, 0.2209, 0.9635, 0.1354, 0.9215, 0.5, 0.004594, 0.2209, 0.03654, 0.1898, 0.03654, 0.5, 0.9954, 0.1898, 0.9635, 0.2209, 0.9635, 0.1354, 0.9215, 0.2209, 0.9635, 0.1898, 0.9635, 0.09484, 0.9215, 0.5, 0.004594, 0.1898, 0.03654, 0.1707, 0.03654, 0.5, 0.9954, 0.1707, 0.9635, 0.1898, 0.9635, 0.09484, 0.9215, 0.1898, 0.9635, 0.1707, 0.9635, 0.06989, 0.9215, 0.5, 0.004594, 0.1707, 0.03654, 0.1643, 0.03654, 0.5, 0.9954, 0.1643, 0.9635, 0.1707, 0.9635, 0.06989, 0.9215, 0.1707, 0.9635, 0.1643, 0.9635, 0.06146, 0.9215, 0.5, 0.004594, 0.1643, 0.03654, 0.1707, 0.03654, 0.5, 0.9954, 0.1707, 0.9635, 0.1643, 0.9635, 0.06146, 0.9215, 0.1643, 0.9635, 0.1707, 0.9635, 0.06989, 0.9215, 0.5, 0.004594, 0.1707, 0.03654, 0.1898, 0.03654, 0.5, 0.9954, 0.1898, 0.9635, 0.1707, 0.9635, 0.06989, 0.9215, 0.1707, 0.9635, 0.1898, 0.9635, 0.09484, 0.9215, 0.5, 0.004594, 0.1898, 0.03654, 0.2209, 0.03654, 0.5, 0.9954, 0.2209, 0.9635, 0.1898, 0.9635, 0.09484, 0.9215, 0.1898, 0.9635, 0.2209, 0.9635, 0.1354, 0.9215, 0.5, 0.004594, 0.2209, 0.03654, 0.2626, 0.03654, 0.5, 0.9954, 0.2626, 0.9635, 0.2209, 0.9635, 0.1354, 0.9215, 0.2209, 0.9635, 0.2626, 0.9635, 0.1899, 0.9215, 0.5, 0.004594, 0.2626, 0.03654, 0.3135, 0.03654, 0.5, 0.9954, 0.3135, 0.9635, 0.2626, 0.9635, 0.1899, 0.9215, 0.2626, 0.9635, 0.3135, 0.9635, 0.2564, 0.9215, 0.5, 0.004594, 0.3135, 0.03654, 0.3715, 0.03654, 0.5, 0.9954, 0.3715, 0.9635, 0.3135, 0.9635, 0.2564, 0.9215, 0.3135, 0.9635, 0.3715, 0.9635, 0.3322, 0.9215, 0.5, 0.004594, 0.3715, 0.03654, 0.4345, 0.03654, 0.5, 0.9954, 0.4345, 0.9635, 0.3715, 0.9635, 0.3322, 0.9215, 0.3715, 0.9635, 0.4345, 0.9635, 0.4144, 0.9215, 0.5, 0.004594, 0.4345, 0.03654, 0.5, 0.03654, 0.5, 0.9954, 0.5, 0.9635, 0.4345, 0.9635, 0.4144, 0.9215, 0.4345, 0.9635, 0.5, 0.9635, 0.5, 0.9215, 0.5, 0.004594, 0.5, 0.03654, 0.5655, 0.03654, 0.5, 0.9954, 0.5655, 0.9635, 0.5, 0.9635, 0.5, 0.9215, 0.5, 0.9635, 0.5655, 0.9635, 0.5856, 0.9215, 0.5, 0.004594, 0.5655, 0.03654, 0.6285, 0.03654, 0.5, 0.9954, 0.6285, 0.9635, 0.5655, 0.9635, 0.5856, 0.9215, 0.5655, 0.9635, 0.6285, 0.9635, 0.6678, 0.9215, 0.5, 0.004594, 0.6285, 0.03654, 0.6865, 0.03654, 0.5, 0.9954, 0.6865, 0.9635, 0.6285, 0.9635, 0.6678, 0.9215, 0.6285, 0.9635, 0.6865, 0.9635, 0.7436, 0.9215, 0.5, 0.004594, 0.6865, 0.03654, 0.7374, 0.03654, 0.5, 0.9954, 0.7374, 0.9635, 0.6865, 0.9635, 0.7436, 0.9215, 0.6865, 0.9635, 0.7374, 0.9635, 0.8101, 0.9215, 0.5, 0.004594, 0.7374, 0.03654, 0.7791, 0.03654, 0.5, 0.9954, 0.7791, 0.9635, 0.7374, 0.9635, 0.8101, 0.9215, 0.7374, 0.9635, 0.7791, 0.9635, 0.8646, 0.9215, 0.5, 0.004594, 0.7791, 0.03654, 0.8102, 0.03654, 0.5, 0.9954, 0.8102, 0.9635, 0.7791, 0.9635, 0.8646, 0.9215, 0.7791, 0.9635, 0.8102, 0.9635, 0.9052, 0.9215, 0.5, 0.004594, 0.8102, 0.03654, 0.8293, 0.03654, 0.5, 0.9954, 0.8293, 0.9635, 0.8102, 0.9635, 0.9052, 0.9215, 0.8102, 0.9635, 0.8293, 0.9635, 0.9301, 0.9215, 0.5, 0.004594, 0.8293, 0.03654, 0.8357, 0.03654, 0.5, 0.9954, 0.8357, 0.9635, 0.8293, 0.9635, 0.9301, 0.9215, 0.8293, 0.9635, 0.8357, 0.9635, 0.9385, 0.9215, 0.8293, 0.03654, 0.9301, 0.07852, 0.9385, 0.07852, 0.8357, 0.03654, 0.9751, 0.1336, 0.983, 0.1888, 0.9924, 0.1888, 0.9844, 0.1336, 0.9901, 0.2483, 0.9972, 0.3078, 1.007, 0.3078, 0.9997, 0.2483, 1.0, 0.3715, 1.003, 0.4351, 1.013, 0.4351, 1.01, 0.3715, 1.003, 0.5, 1.003, 0.5649, 1.013, 0.5649, 1.013, 0.5, 1.0, 0.6285, 0.9972, 0.6922, 1.007, 0.6922, 1.01, 0.6285, 0.9901, 0.7517, 0.983, 0.8112, 0.9924, 0.8112, 0.9997, 0.7517, 0.9751, 0.8664, 0.9301, 0.9215, 0.9385, 0.9215, 0.9844, 0.8664, 0.8102, 0.03654, 0.9052, 0.07852, 0.9301, 0.07852, 0.8293, 0.03654, 0.9475, 0.1336, 0.955, 0.1888, 0.983, 0.1888, 0.9751, 0.1336, 0.9616, 0.2483, 0.9683, 0.3078, 0.9972, 0.3078, 0.9901, 0.2483, 0.9712, 0.3715, 0.9741, 0.4351, 1.003, 0.4351, 1.0, 0.3715, 0.9741, 0.5, 0.9741, 0.5649, 1.003, 0.5649, 1.003, 0.5, 0.9712, 0.6285, 0.9683, 0.6922, 0.9972, 0.6922, 1.0, 0.6285, 0.9616, 0.7517, 0.955, 0.8112, 0.983, 0.8112, 0.9901, 0.7517, 0.9475, 0.8664, 0.9052, 0.9215, 0.9301, 0.9215, 0.9751, 0.8664, 0.7791, 0.03654, 0.8646, 0.07852, 0.9052, 0.07852, 0.8102, 0.03654, 0.9028, 0.1336, 0.9094, 0.1888, 0.955, 0.1888, 0.9475, 0.1336, 0.9155, 0.2483, 0.9215, 0.3078, 0.9683, 0.3078, 0.9616, 0.2483, 0.9241, 0.3715, 0.9267, 0.4351, 0.9741, 0.4351, 0.9712, 0.3715, 0.9267, 0.5, 0.9267, 0.5649, 0.9741, 0.5649, 0.9741, 0.5, 0.9241, 0.6285, 0.9215, 0.6922, 0.9683, 0.6922, 0.9712, 0.6285, 0.9155, 0.7517, 0.9094, 0.8112, 0.955, 0.8112, 0.9616, 0.7517, 0.9028, 0.8664, 0.8646, 0.9215, 0.9052, 0.9215, 0.9475, 0.8664, 0.7374, 0.03654, 0.8101, 0.07852, 0.8646, 0.07852, 0.7791, 0.03654, 0.8425, 0.1336, 0.8482, 0.1888, 0.9094, 0.1888, 0.9028, 0.1336, 0.8533, 0.2483, 0.8584, 0.3078, 0.9215, 0.3078, 0.9155, 0.2483, 0.8606, 0.3715, 0.8629, 0.4351, 0.9267, 0.4351, 0.9241, 0.3715, 0.8629, 0.5, 0.8629, 0.5649, 0.9267, 0.5649, 0.9267, 0.5, 0.8606, 0.6285, 0.8584, 0.6922, 0.9215, 0.6922, 0.9241, 0.6285, 0.8533, 0.7517, 0.8482, 0.8112, 0.9094, 0.8112, 0.9155, 0.7517, 0.8425, 0.8664, 0.8101, 0.9215, 0.8646, 0.9215, 0.9028, 0.8664, 0.6865, 0.03654, 0.7436, 0.07852, 0.8101, 0.07852, 0.7374, 0.03654, 0.7691, 0.1336, 0.7736, 0.1888, 0.8482, 0.1888, 0.8425, 0.1336, 0.7776, 0.2483, 0.7816, 0.3078, 0.8584, 0.3078, 0.8533, 0.2483, 0.7834, 0.3715, 0.7851, 0.4351, 0.8629, 0.4351, 0.8606, 0.3715, 0.7851, 0.5, 0.7851, 0.5649, 0.8629, 0.5649, 0.8629, 0.5, 0.7834, 0.6285, 0.7816, 0.6922, 0.8584, 0.6922, 0.8606, 0.6285, 0.7776, 0.7517, 0.7736, 0.8112, 0.8482, 0.8112, 0.8533, 0.7517, 0.7691, 0.8664, 0.7436, 0.9215, 0.8101, 0.9215, 0.8425, 0.8664, 0.6285, 0.03654, 0.6678, 0.07852, 0.7436, 0.07852, 0.6865, 0.03654, 0.6854, 0.1336, 0.6884, 0.1888, 0.7736, 0.1888, 0.7691, 0.1336, 0.6912, 0.2483, 0.694, 0.3078, 0.7816, 0.3078, 0.7776, 0.2483, 0.6952, 0.3715, 0.6964, 0.4351, 0.7851, 0.4351, 0.7834, 0.3715, 0.6964, 0.5, 0.6964, 0.5649, 0.7851, 0.5649, 0.7851, 0.5, 0.6952, 0.6285, 0.694, 0.6922, 0.7816, 0.6922, 0.7834, 0.6285, 0.6912, 0.7517, 0.6884, 0.8112, 0.7736, 0.8112, 0.7776, 0.7517, 0.6854, 0.8664, 0.6678, 0.9215, 0.7436, 0.9215, 0.7691, 0.8664, 0.5655, 0.03654, 0.5856, 0.07852, 0.6678, 0.07852, 0.6285, 0.03654, 0.5945, 0.1336, 0.5961, 0.1888, 0.6884, 0.1888, 0.6854, 0.1336, 0.5975, 0.2483, 0.5989, 0.3078, 0.694, 0.3078, 0.6912, 0.2483, 0.5995, 0.3715, 0.6001, 0.4351, 0.6964, 0.4351, 0.6952, 0.3715, 0.6001, 0.5, 0.6001, 0.5649, 0.6964, 0.5649, 0.6964, 0.5, 0.5995, 0.6285, 0.5989, 0.6922, 0.694, 0.6922, 0.6952, 0.6285, 0.5975, 0.7517, 0.5961, 0.8112, 0.6884, 0.8112, 0.6912, 0.7517, 0.5945, 0.8664, 0.5856, 0.9215, 0.6678, 0.9215, 0.6854, 0.8664, 0.5, 0.03654, 0.5, 0.07852, 0.5856, 0.07852, 0.5655, 0.03654, 0.5, 0.1336, 0.5, 0.1888, 0.5961, 0.1888, 0.5945, 0.1336, 0.5, 0.2483, 0.5, 0.3078, 0.5989, 0.3078, 0.5975, 0.2483, 0.5, 0.3715, 0.5, 0.4351, 0.6001, 0.4351, 0.5995, 0.3715, 0.5, 0.5, 0.5, 0.5649, 0.6001, 0.5649, 0.6001, 0.5, 0.5, 0.6285, 0.5, 0.6922, 0.5989, 0.6922, 0.5995, 0.6285, 0.5, 0.7517, 0.5, 0.8112, 0.5961, 0.8112, 0.5975, 0.7517, 0.5, 0.8664, 0.5, 0.9215, 0.5856, 0.9215, 0.5945, 0.8664, 0.4345, 0.03654, 0.4144, 0.07852, 0.5, 0.07852, 0.5, 0.03654, 0.4055, 0.1336, 0.4039, 0.1888, 0.5, 0.1888, 0.5, 0.1336, 0.4025, 0.2483, 0.4011, 0.3078, 0.5, 0.3078, 0.5, 0.2483, 0.4005, 0.3715, 0.3999, 0.4351, 0.5, 0.4351, 0.5, 0.3715, 0.3999, 0.5, 0.3999, 0.5649, 0.5, 0.5649, 0.5, 0.5, 0.4005, 0.6285, 0.4011, 0.6922, 0.5, 0.6922, 0.5, 0.6285, 0.4025, 0.7517, 0.4039, 0.8112, 0.5, 0.8112, 0.5, 0.7517, 0.4055, 0.8664, 0.4144, 0.9215, 0.5, 0.9215, 0.5, 0.8664, 0.3715, 0.03654, 0.3322, 0.07852, 0.4144, 0.07852, 0.4345, 0.03654, 0.3146, 0.1336, 0.3116, 0.1888, 0.4039, 0.1888, 0.4055, 0.1336, 0.3088, 0.2483, 0.306, 0.3078, 0.4011, 0.3078, 0.4025, 0.2483, 0.3048, 0.3715, 0.3036, 0.4351, 0.3999, 0.4351, 0.4005, 0.3715, 0.3036, 0.5, 0.3036, 0.5649, 0.3999, 0.5649, 0.3999, 0.5, 0.3048, 0.6285, 0.306, 0.6922, 0.4011, 0.6922, 0.4005, 0.6285, 0.3088, 0.7517, 0.3116, 0.8112, 0.4039, 0.8112, 0.4025, 0.7517, 0.3146, 0.8664, 0.3322, 0.9215, 0.4144, 0.9215, 0.4055, 0.8664, 0.3135, 0.03654, 0.2564, 0.07852, 0.3322, 0.07852, 0.3715, 0.03654, 0.2309, 0.1336, 0.2264, 0.1888, 0.3116, 0.1888, 0.3146, 0.1336, 0.2224, 0.2483, 0.2184, 0.3078, 0.306, 0.3078, 0.3088, 0.2483, 0.2166, 0.3715, 0.2149, 0.4351, 0.3036, 0.4351, 0.3048, 0.3715, 0.2149, 0.5, 0.2149, 0.5649, 0.3036, 0.5649, 0.3036, 0.5, 0.2166, 0.6285, 0.2184, 0.6922, 0.306, 0.6922, 0.3048, 0.6285, 0.2224, 0.7517, 0.2264, 0.8112, 0.3116, 0.8112, 0.3088, 0.7517, 0.2309, 0.8664, 0.2564, 0.9215, 0.3322, 0.9215, 0.3146, 0.8664, 0.2626, 0.03654, 0.1899, 0.07852, 0.2564, 0.07852, 0.3135, 0.03654, 0.1575, 0.1336, 0.1518, 0.1888, 0.2264, 0.1888, 0.2309, 0.1336, 0.1467, 0.2483, 0.1416, 0.3078, 0.2184, 0.3078, 0.2224, 0.2483, 0.1394, 0.3715, 0.1371, 0.4351, 0.2149, 0.4351, 0.2166, 0.3715, 0.1371, 0.5, 0.1371, 0.5649, 0.2149, 0.5649, 0.2149, 0.5, 0.1394, 0.6285, 0.1416, 0.6922, 0.2184, 0.6922, 0.2166, 0.6285, 0.1467, 0.7517, 0.1518, 0.8112, 0.2264, 0.8112, 0.2224, 0.7517, 0.1575, 0.8664, 0.1899, 0.9215, 0.2564, 0.9215, 0.2309, 0.8664, 0.2209, 0.03654, 0.1354, 0.07852, 0.1899, 0.07852, 0.2626, 0.03654, 0.09724, 0.1336, 0.09055, 0.1888, 0.1518, 0.1888, 0.1575, 0.1336, 0.08454, 0.2483, 0.07853, 0.3078, 0.1416, 0.3078, 0.1467, 0.2483, 0.07593, 0.3715, 0.07332, 0.4351, 0.1371, 0.4351, 0.1394, 0.3715, 0.07332, 0.5, 0.07332, 0.5649, 0.1371, 0.5649, 0.1371, 0.5, 0.07593, 0.6285, 0.07853, 0.6922, 0.1416, 0.6922, 0.1394, 0.6285, 0.08454, 0.7517, 0.09055, 0.8112, 0.1518, 0.8112, 0.1467, 0.7517, 0.09724, 0.8664, 0.1354, 0.9215, 0.1899, 0.9215, 0.1575, 0.8664, 0.1898, 0.03654, 0.09484, 0.07852, 0.1354, 0.07852, 0.2209, 0.03654, 0.05248, 0.1336, 0.04505, 0.1888, 0.09055, 0.1888, 0.09724, 0.1336, 0.03837, 0.2483, 0.03169, 0.3078, 0.07853, 0.3078, 0.08454, 0.2483, 0.02879, 0.3715, 0.0259, 0.4351, 0.07332, 0.4351, 0.07593, 0.3715, 0.0259, 0.5, 0.0259, 0.5649, 0.07332, 0.5649, 0.07332, 0.5, 0.02879, 0.6285, 0.03169, 0.6922, 0.07853, 0.6922, 0.07593, 0.6285, 0.03837, 0.7517, 0.04505, 0.8112, 0.09055, 0.8112, 0.08454, 0.7517, 0.05248, 0.8664, 0.09484, 0.9215, 0.1354, 0.9215, 0.09724, 0.8664, 0.1707, 0.03654, 0.06989, 0.07852, 0.09484, 0.07852, 0.1898, 0.03654, 0.02492, 0.1336, 0.01702, 0.1888, 0.04505, 0.1888, 0.05248, 0.1336, 0.009936, 0.2483, 0.002847, 0.3078, 0.03169, 0.3078, 0.03837, 0.2483, -0.0002297, 0.3715, -0.003306, 0.4351, 0.0259, 0.4351, 0.02879, 0.3715, -0.003306, 0.5, -0.003306, 0.5649, 0.0259, 0.5649, 0.0259, 0.5, -0.0002297, 0.6285, 0.002847, 0.6922, 0.03169, 0.6922, 0.02879, 0.6285, 0.009936, 0.7517, 0.01702, 0.8112, 0.04505, 0.8112, 0.03837, 0.7517, 0.02492, 0.8664, 0.06989, 0.9215, 0.09484, 0.9215, 0.05248, 0.8664, 0.1643, 0.03654, 0.06146, 0.07852, 0.06989, 0.07852, 0.1707, 0.03654, 0.01561, 0.1336, 0.007563, 0.1888, 0.01702, 0.1888, 0.02492, 0.1336, 0.0003348, 0.2483, -0.006893, 0.3078, 0.002847, 0.3078, 0.009936, 0.2483, -0.01003, 0.3715, -0.01317, 0.4351, -0.003306, 0.4351, -0.0002297, 0.3715, -0.01317, 0.5, -0.01317, 0.5649, -0.003306, 0.5649, -0.003306, 0.5, -0.01003, 0.6285, -0.006893, 0.6922, 0.002847, 0.6922, -0.0002297, 0.6285, 0.0003348, 0.7517, 0.007563, 0.8112, 0.01702, 0.8112, 0.009936, 0.7517, 0.01561, 0.8664, 0.06146, 0.9215, 0.06989, 0.9215, 0.02492, 0.8664, 0.1707, 0.03654, 0.06989, 0.07852, 0.06146, 0.07852, 0.1643, 0.03654, 0.06989, 0.07852, 0.02492, 0.1336, 0.01561, 0.1336, 0.06146, 0.07852, 0.01702, 0.1888, 0.009936, 0.2483, 0.0003348, 0.2483, 0.007563, 0.1888, 0.002847, 0.3078, -0.0002297, 0.3715, -0.01003, 0.3715, -0.006893, 0.3078, -0.003306, 0.4351, -0.003306, 0.5, -0.01317, 0.5, -0.01317, 0.4351, -0.003306, 0.5649, -0.0002297, 0.6285, -0.01003, 0.6285, -0.01317, 0.5649, 0.002847, 0.6922, 0.009936, 0.7517, 0.0003348, 0.7517, -0.006893, 0.6922, 0.01702, 0.8112, 0.02492, 0.8664, 0.01561, 0.8664, 0.007563, 0.8112, 0.1898, 0.03654, 0.09484, 0.07852, 0.06989, 0.07852, 0.1707, 0.03654, 0.05248, 0.1336, 0.04505, 0.1888, 0.01702, 0.1888, 0.02492, 0.1336, 0.03837, 0.2483, 0.03169, 0.3078, 0.002847, 0.3078, 0.009936, 0.2483, 0.02879, 0.3715, 0.0259, 0.4351, -0.003306, 0.4351, -0.0002297, 0.3715, 0.0259, 0.5, 0.0259, 0.5649, -0.003306, 0.5649, -0.003306, 0.5, 0.02879, 0.6285, 0.03169, 0.6922, 0.002847, 0.6922, -0.0002297, 0.6285, 0.03837, 0.7517, 0.04505, 0.8112, 0.01702, 0.8112, 0.009936, 0.7517, 0.05248, 0.8664, 0.09484, 0.9215, 0.06989, 0.9215, 0.02492, 0.8664, 0.2209, 0.03654, 0.1354, 0.07852, 0.09484, 0.07852, 0.1898, 0.03654, 0.09724, 0.1336, 0.09055, 0.1888, 0.04505, 0.1888, 0.05248, 0.1336, 0.08454, 0.2483, 0.07853, 0.3078, 0.03169, 0.3078, 0.03837, 0.2483, 0.07593, 0.3715, 0.07332, 0.4351, 0.0259, 0.4351, 0.02879, 0.3715, 0.07332, 0.5, 0.07332, 0.5649, 0.0259, 0.5649, 0.0259, 0.5, 0.07593, 0.6285, 0.07853, 0.6922, 0.03169, 0.6922, 0.02879, 0.6285, 0.08454, 0.7517, 0.09055, 0.8112, 0.04505, 0.8112, 0.03837, 0.7517, 0.09724, 0.8664, 0.1354, 0.9215, 0.09484, 0.9215, 0.05248, 0.8664, 0.2626, 0.03654, 0.1899, 0.07852, 0.1354, 0.07852, 0.2209, 0.03654, 0.1575, 0.1336, 0.1518, 0.1888, 0.09055, 0.1888, 0.09724, 0.1336, 0.1467, 0.2483, 0.1416, 0.3078, 0.07853, 0.3078, 0.08454, 0.2483, 0.1394, 0.3715, 0.1371, 0.4351, 0.07332, 0.4351, 0.07593, 0.3715, 0.1371, 0.5, 0.1371, 0.5649, 0.07332, 0.5649, 0.07332, 0.5, 0.1394, 0.6285, 0.1416, 0.6922, 0.07853, 0.6922, 0.07593, 0.6285, 0.1467, 0.7517, 0.1518, 0.8112, 0.09055, 0.8112, 0.08454, 0.7517, 0.1575, 0.8664, 0.1899, 0.9215, 0.1354, 0.9215, 0.09724, 0.8664, 0.3135, 0.03654, 0.2564, 0.07852, 0.1899, 0.07852, 0.2626, 0.03654, 0.2309, 0.1336, 0.2264, 0.1888, 0.1518, 0.1888, 0.1575, 0.1336, 0.2224, 0.2483, 0.2184, 0.3078, 0.1416, 0.3078, 0.1467, 0.2483, 0.2166, 0.3715, 0.2149, 0.4351, 0.1371, 0.4351, 0.1394, 0.3715, 0.2149, 0.5, 0.2149, 0.5649, 0.1371, 0.5649, 0.1371, 0.5, 0.2166, 0.6285, 0.2184, 0.6922, 0.1416, 0.6922, 0.1394, 0.6285, 0.2224, 0.7517, 0.2264, 0.8112, 0.1518, 0.8112, 0.1467, 0.7517, 0.2309, 0.8664, 0.2564, 0.9215, 0.1899, 0.9215, 0.1575, 0.8664, 0.3715, 0.03654, 0.3322, 0.07852, 0.2564, 0.07852, 0.3135, 0.03654, 0.3146, 0.1336, 0.3116, 0.1888, 0.2264, 0.1888, 0.2309, 0.1336, 0.3088, 0.2483, 0.306, 0.3078, 0.2184, 0.3078, 0.2224, 0.2483, 0.3048, 0.3715, 0.3036, 0.4351, 0.2149, 0.4351, 0.2166, 0.3715, 0.3036, 0.5, 0.3036, 0.5649, 0.2149, 0.5649, 0.2149, 0.5, 0.3048, 0.6285, 0.306, 0.6922, 0.2184, 0.6922, 0.2166, 0.6285, 0.3088, 0.7517, 0.3116, 0.8112, 0.2264, 0.8112, 0.2224, 0.7517, 0.3146, 0.8664, 0.3322, 0.9215, 0.2564, 0.9215, 0.2309, 0.8664, 0.4345, 0.03654, 0.4144, 0.07852, 0.3322, 0.07852, 0.3715, 0.03654, 0.4055, 0.1336, 0.4039, 0.1888, 0.3116, 0.1888, 0.3146, 0.1336, 0.4025, 0.2483, 0.4011, 0.3078, 0.306, 0.3078, 0.3088, 0.2483, 0.4005, 0.3715, 0.3999, 0.4351, 0.3036, 0.4351, 0.3048, 0.3715, 0.3999, 0.5, 0.3999, 0.5649, 0.3036, 0.5649, 0.3036, 0.5, 0.4005, 0.6285, 0.4011, 0.6922, 0.306, 0.6922, 0.3048, 0.6285, 0.4025, 0.7517, 0.4039, 0.8112, 0.3116, 0.8112, 0.3088, 0.7517, 0.4055, 0.8664, 0.4144, 0.9215, 0.3322, 0.9215, 0.3146, 0.8664, 0.5, 0.03654, 0.5, 0.07852, 0.4144, 0.07852, 0.4345, 0.03654, 0.5, 0.1336, 0.5, 0.1888, 0.4039, 0.1888, 0.4055, 0.1336, 0.5, 0.2483, 0.5, 0.3078, 0.4011, 0.3078, 0.4025, 0.2483, 0.5, 0.3715, 0.5, 0.4351, 0.3999, 0.4351, 0.4005, 0.3715, 0.5, 0.5, 0.5, 0.5649, 0.3999, 0.5649, 0.3999, 0.5, 0.5, 0.6285, 0.5, 0.6922, 0.4011, 0.6922, 0.4005, 0.6285, 0.5, 0.7517, 0.5, 0.8112, 0.4039, 0.8112, 0.4025, 0.7517, 0.5, 0.8664, 0.5, 0.9215, 0.4144, 0.9215, 0.4055, 0.8664, 0.5655, 0.03654, 0.5856, 0.07852, 0.5, 0.07852, 0.5, 0.03654, 0.5945, 0.1336, 0.5961, 0.1888, 0.5, 0.1888, 0.5, 0.1336, 0.5975, 0.2483, 0.5989, 0.3078, 0.5, 0.3078, 0.5, 0.2483, 0.5995, 0.3715, 0.6001, 0.4351, 0.5, 0.4351, 0.5, 0.3715, 0.6001, 0.5, 0.6001, 0.5649, 0.5, 0.5649, 0.5, 0.5, 0.5995, 0.6285, 0.5989, 0.6922, 0.5, 0.6922, 0.5, 0.6285, 0.5975, 0.7517, 0.5961, 0.8112, 0.5, 0.8112, 0.5, 0.7517, 0.5945, 0.8664, 0.5856, 0.9215, 0.5, 0.9215, 0.5, 0.8664, 0.6285, 0.03654, 0.6678, 0.07852, 0.5856, 0.07852, 0.5655, 0.03654, 0.6854, 0.1336, 0.6884, 0.1888, 0.5961, 0.1888, 0.5945, 0.1336, 0.6912, 0.2483, 0.694, 0.3078, 0.5989, 0.3078, 0.5975, 0.2483, 0.6952, 0.3715, 0.6964, 0.4351, 0.6001, 0.4351, 0.5995, 0.3715, 0.6964, 0.5, 0.6964, 0.5649, 0.6001, 0.5649, 0.6001, 0.5, 0.6952, 0.6285, 0.694, 0.6922, 0.5989, 0.6922, 0.5995, 0.6285, 0.6912, 0.7517, 0.6884, 0.8112, 0.5961, 0.8112, 0.5975, 0.7517, 0.6854, 0.8664, 0.6678, 0.9215, 0.5856, 0.9215, 0.5945, 0.8664, 0.6865, 0.03654, 0.7436, 0.07852, 0.6678, 0.07852, 0.6285, 0.03654, 0.7691, 0.1336, 0.7736, 0.1888, 0.6884, 0.1888, 0.6854, 0.1336, 0.7776, 0.2483, 0.7816, 0.3078, 0.694, 0.3078, 0.6912, 0.2483, 0.7834, 0.3715, 0.7851, 0.4351, 0.6964, 0.4351, 0.6952, 0.3715, 0.7851, 0.5, 0.7851, 0.5649, 0.6964, 0.5649, 0.6964, 0.5, 0.7834, 0.6285, 0.7816, 0.6922, 0.694, 0.6922, 0.6952, 0.6285, 0.7776, 0.7517, 0.7736, 0.8112, 0.6884, 0.8112, 0.6912, 0.7517, 0.7691, 0.8664, 0.7436, 0.9215, 0.6678, 0.9215, 0.6854, 0.8664, 0.7374, 0.03654, 0.8101, 0.07852, 0.7436, 0.07852, 0.6865, 0.03654, 0.8425, 0.1336, 0.8482, 0.1888, 0.7736, 0.1888, 0.7691, 0.1336, 0.8533, 0.2483, 0.8584, 0.3078, 0.7816, 0.3078, 0.7776, 0.2483, 0.8606, 0.3715, 0.8629, 0.4351, 0.7851, 0.4351, 0.7834, 0.3715, 0.8629, 0.5, 0.8629, 0.5649, 0.7851, 0.5649, 0.7851, 0.5, 0.8606, 0.6285, 0.8584, 0.6922, 0.7816, 0.6922, 0.7834, 0.6285, 0.8533, 0.7517, 0.8482, 0.8112, 0.7736, 0.8112, 0.7776, 0.7517, 0.8425, 0.8664, 0.8101, 0.9215, 0.7436, 0.9215, 0.7691, 0.8664, 0.7791, 0.03654, 0.8646, 0.07852, 0.8101, 0.07852, 0.7374, 0.03654, 0.9028, 0.1336, 0.9094, 0.1888, 0.8482, 0.1888, 0.8425, 0.1336, 0.9155, 0.2483, 0.9215, 0.3078, 0.8584, 0.3078, 0.8533, 0.2483, 0.9241, 0.3715, 0.9267, 0.4351, 0.8629, 0.4351, 0.8606, 0.3715, 0.9267, 0.5, 0.9267, 0.5649, 0.8629, 0.5649, 0.8629, 0.5, 0.9241, 0.6285, 0.9215, 0.6922, 0.8584, 0.6922, 0.8606, 0.6285, 0.9155, 0.7517, 0.9094, 0.8112, 0.8482, 0.8112, 0.8533, 0.7517, 0.9028, 0.8664, 0.8646, 0.9215, 0.8101, 0.9215, 0.8425, 0.8664, 0.8102, 0.03654, 0.9052, 0.07852, 0.8646, 0.07852, 0.7791, 0.03654, 0.9475, 0.1336, 0.955, 0.1888, 0.9094, 0.1888, 0.9028, 0.1336, 0.9616, 0.2483, 0.9683, 0.3078, 0.9215, 0.3078, 0.9155, 0.2483, 0.9712, 0.3715, 0.9741, 0.4351, 0.9267, 0.4351, 0.9241, 0.3715, 0.9741, 0.5, 0.9741, 0.5649, 0.9267, 0.5649, 0.9267, 0.5, 0.9712, 0.6285, 0.9683, 0.6922, 0.9215, 0.6922, 0.9241, 0.6285, 0.9616, 0.7517, 0.955, 0.8112, 0.9094, 0.8112, 0.9155, 0.7517, 0.9475, 0.8664, 0.9052, 0.9215, 0.8646, 0.9215, 0.9028, 0.8664, 0.8293, 0.03654, 0.9301, 0.07852, 0.9052, 0.07852, 0.8102, 0.03654, 0.9751, 0.1336, 0.983, 0.1888, 0.955, 0.1888, 0.9475, 0.1336, 0.9901, 0.2483, 0.9972, 0.3078, 0.9683, 0.3078, 0.9616, 0.2483, 1.0, 0.3715, 1.003, 0.4351, 0.9741, 0.4351, 0.9712, 0.3715, 1.003, 0.5, 1.003, 0.5649, 0.9741, 0.5649, 0.9741, 0.5, 1.0, 0.6285, 0.9972, 0.6922, 0.9683, 0.6922, 0.9712, 0.6285, 0.9901, 0.7517, 0.983, 0.8112, 0.955, 0.8112, 0.9616, 0.7517, 0.9751, 0.8664, 0.9301, 0.9215, 0.9052, 0.9215, 0.9475, 0.8664, 0.8357, 0.03654, 0.9385, 0.07852, 0.9301, 0.07852, 0.8293, 0.03654, 0.9385, 0.07852, 0.9844, 0.1336, 0.9751, 0.1336, 0.9301, 0.07852, 0.9924, 0.1888, 0.9997, 0.2483, 0.9901, 0.2483, 0.983, 0.1888, 1.007, 0.3078, 1.01, 0.3715, 1.0, 0.3715, 0.9972, 0.3078, 1.013, 0.4351, 1.013, 0.5, 1.003, 0.5, 1.003, 0.4351, 1.013, 0.5649, 1.01, 0.6285, 1.0, 0.6285, 1.003, 0.5649, 1.007, 0.6922, 0.9997, 0.7517, 0.9901, 0.7517, 0.9972, 0.6922, 0.9924, 0.8112, 0.9844, 0.8664, 0.9751, 0.8664, 0.983, 0.8112, 0.007563, 0.8112, 0.01561, 0.8664, 0.02492, 0.8664, 0.01702, 0.8112, -0.006893, 0.6922, 0.0003348, 0.7517, 0.009936, 0.7517, 0.002847, 0.6922, -0.01317, 0.5649, -0.01003, 0.6285, -0.0002297, 0.6285, -0.003306, 0.5649, -0.01317, 0.4351, -0.01317, 0.5, -0.003306, 0.5, -0.003306, 0.4351, -0.006893, 0.3078, -0.01003, 0.3715, -0.0002297, 0.3715, 0.002847, 0.3078, 0.007563, 0.1888, 0.0003348, 0.2483, 0.009936, 0.2483, 0.01702, 0.1888, 0.06146, 0.07852, 0.01561, 0.1336, 0.02492, 0.1336, 0.06989, 0.07852, 0.01702, 0.8112, 0.02492, 0.8664, 0.05248, 0.8664, 0.04505, 0.8112, 0.002847, 0.6922, 0.009936, 0.7517, 0.03837, 0.7517, 0.03169, 0.6922, -0.003306, 0.5649, -0.0002297, 0.6285, 0.02879, 0.6285, 0.0259, 0.5649, -0.003306, 0.4351, -0.003306, 0.5, 0.0259, 0.5, 0.0259, 0.4351, 0.002847, 0.3078, -0.0002297, 0.3715, 0.02879, 0.3715, 0.03169, 0.3078, 0.01702, 0.1888, 0.009936, 0.2483, 0.03837, 0.2483, 0.04505, 0.1888, 0.06989, 0.07852, 0.02492, 0.1336, 0.05248, 0.1336, 0.09484, 0.07852, 0.04505, 0.8112, 0.05248, 0.8664, 0.09724, 0.8664, 0.09055, 0.8112, 0.03169, 0.6922, 0.03837, 0.7517, 0.08454, 0.7517, 0.07853, 0.6922, 0.0259, 0.5649, 0.02879, 0.6285, 0.07593, 0.6285, 0.07332, 0.5649, 0.0259, 0.4351, 0.0259, 0.5, 0.07332, 0.5, 0.07332, 0.4351, 0.03169, 0.3078, 0.02879, 0.3715, 0.07593, 0.3715, 0.07853, 0.3078, 0.04505, 0.1888, 0.03837, 0.2483, 0.08454, 0.2483, 0.09055, 0.1888, 0.09484, 0.07852, 0.05248, 0.1336, 0.09724, 0.1336, 0.1354, 0.07852, 0.09055, 0.8112, 0.09724, 0.8664, 0.1575, 0.8664, 0.1518, 0.8112, 0.07853, 0.6922, 0.08454, 0.7517, 0.1467, 0.7517, 0.1416, 0.6922, 0.07332, 0.5649, 0.07593, 0.6285, 0.1394, 0.6285, 0.1371, 0.5649, 0.07332, 0.4351, 0.07332, 0.5, 0.1371, 0.5, 0.1371, 0.4351, 0.07853, 0.3078, 0.07593, 0.3715, 0.1394, 0.3715, 0.1416, 0.3078, 0.09055, 0.1888, 0.08454, 0.2483, 0.1467, 0.2483, 0.1518, 0.1888, 0.1354, 0.07852, 0.09724, 0.1336, 0.1575, 0.1336, 0.1899, 0.07852, 0.1518, 0.8112, 0.1575, 0.8664, 0.2309, 0.8664, 0.2264, 0.8112, 0.1416, 0.6922, 0.1467, 0.7517, 0.2224, 0.7517, 0.2184, 0.6922, 0.1371, 0.5649, 0.1394, 0.6285, 0.2166, 0.6285, 0.2149, 0.5649, 0.1371, 0.4351, 0.1371, 0.5, 0.2149, 0.5, 0.2149, 0.4351, 0.1416, 0.3078, 0.1394, 0.3715, 0.2166, 0.3715, 0.2184, 0.3078, 0.1518, 0.1888, 0.1467, 0.2483, 0.2224, 0.2483, 0.2264, 0.1888, 0.1899, 0.07852, 0.1575, 0.1336, 0.2309, 0.1336, 0.2564, 0.07852, 0.2264, 0.8112, 0.2309, 0.8664, 0.3146, 0.8664, 0.3116, 0.8112, 0.2184, 0.6922, 0.2224, 0.7517, 0.3088, 0.7517, 0.306, 0.6922, 0.2149, 0.5649, 0.2166, 0.6285, 0.3048, 0.6285, 0.3036, 0.5649, 0.2149, 0.4351, 0.2149, 0.5, 0.3036, 0.5, 0.3036, 0.4351, 0.2184, 0.3078, 0.2166, 0.3715, 0.3048, 0.3715, 0.306, 0.3078, 0.2264, 0.1888, 0.2224, 0.2483, 0.3088, 0.2483, 0.3116, 0.1888, 0.2564, 0.07852, 0.2309, 0.1336, 0.3146, 0.1336, 0.3322, 0.07852, 0.3116, 0.8112, 0.3146, 0.8664, 0.4055, 0.8664, 0.4039, 0.8112, 0.306, 0.6922, 0.3088, 0.7517, 0.4025, 0.7517, 0.4011, 0.6922, 0.3036, 0.5649, 0.3048, 0.6285, 0.4005, 0.6285, 0.3999, 0.5649, 0.3036, 0.4351, 0.3036, 0.5, 0.3999, 0.5, 0.3999, 0.4351, 0.306, 0.3078, 0.3048, 0.3715, 0.4005, 0.3715, 0.4011, 0.3078, 0.3116, 0.1888, 0.3088, 0.2483, 0.4025, 0.2483, 0.4039, 0.1888, 0.3322, 0.07852, 0.3146, 0.1336, 0.4055, 0.1336, 0.4144, 0.07852, 0.4039, 0.8112, 0.4055, 0.8664, 0.5, 0.8664, 0.5, 0.8112, 0.4011, 0.6922, 0.4025, 0.7517, 0.5, 0.7517, 0.5, 0.6922, 0.3999, 0.5649, 0.4005, 0.6285, 0.5, 0.6285, 0.5, 0.5649, 0.3999, 0.4351, 0.3999, 0.5, 0.5, 0.5, 0.5, 0.4351, 0.4011, 0.3078, 0.4005, 0.3715, 0.5, 0.3715, 0.5, 0.3078, 0.4039, 0.1888, 0.4025, 0.2483, 0.5, 0.2483, 0.5, 0.1888, 0.4144, 0.07852, 0.4055, 0.1336, 0.5, 0.1336, 0.5, 0.07852, 0.5, 0.8112, 0.5, 0.8664, 0.5945, 0.8664, 0.5961, 0.8112, 0.5, 0.6922, 0.5, 0.7517, 0.5975, 0.7517, 0.5989, 0.6922, 0.5, 0.5649, 0.5, 0.6285, 0.5995, 0.6285, 0.6001, 0.5649, 0.5, 0.4351, 0.5, 0.5, 0.6001, 0.5, 0.6001, 0.4351, 0.5, 0.3078, 0.5, 0.3715, 0.5995, 0.3715, 0.5989, 0.3078, 0.5, 0.1888, 0.5, 0.2483, 0.5975, 0.2483, 0.5961, 0.1888, 0.5, 0.07852, 0.5, 0.1336, 0.5945, 0.1336, 0.5856, 0.07852, 0.5961, 0.8112, 0.5945, 0.8664, 0.6854, 0.8664, 0.6884, 0.8112, 0.5989, 0.6922, 0.5975, 0.7517, 0.6912, 0.7517, 0.694, 0.6922, 0.6001, 0.5649, 0.5995, 0.6285, 0.6952, 0.6285, 0.6964, 0.5649, 0.6001, 0.4351, 0.6001, 0.5, 0.6964, 0.5, 0.6964, 0.4351, 0.5989, 0.3078, 0.5995, 0.3715, 0.6952, 0.3715, 0.694, 0.3078, 0.5961, 0.1888, 0.5975, 0.2483, 0.6912, 0.2483, 0.6884, 0.1888, 0.5856, 0.07852, 0.5945, 0.1336, 0.6854, 0.1336, 0.6678, 0.07852, 0.6884, 0.8112, 0.6854, 0.8664, 0.7691, 0.8664, 0.7736, 0.8112, 0.694, 0.6922, 0.6912, 0.7517, 0.7776, 0.7517, 0.7816, 0.6922, 0.6964, 0.5649, 0.6952, 0.6285, 0.7834, 0.6285, 0.7851, 0.5649, 0.6964, 0.4351, 0.6964, 0.5, 0.7851, 0.5, 0.7851, 0.4351, 0.694, 0.3078, 0.6952, 0.3715, 0.7834, 0.3715, 0.7816, 0.3078, 0.6884, 0.1888, 0.6912, 0.2483, 0.7776, 0.2483, 0.7736, 0.1888, 0.6678, 0.07852, 0.6854, 0.1336, 0.7691, 0.1336, 0.7436, 0.07852, 0.7736, 0.8112, 0.7691, 0.8664, 0.8425, 0.8664, 0.8482, 0.8112, 0.7816, 0.6922, 0.7776, 0.7517, 0.8533, 0.7517, 0.8584, 0.6922, 0.7851, 0.5649, 0.7834, 0.6285, 0.8606, 0.6285, 0.8629, 0.5649, 0.7851, 0.4351, 0.7851, 0.5, 0.8629, 0.5, 0.8629, 0.4351, 0.7816, 0.3078, 0.7834, 0.3715, 0.8606, 0.3715, 0.8584, 0.3078, 0.7736, 0.1888, 0.7776, 0.2483, 0.8533, 0.2483, 0.8482, 0.1888, 0.7436, 0.07852, 0.7691, 0.1336, 0.8425, 0.1336, 0.8101, 0.07852, 0.8482, 0.8112, 0.8425, 0.8664, 0.9028, 0.8664, 0.9094, 0.8112, 0.8584, 0.6922, 0.8533, 0.7517, 0.9155, 0.7517, 0.9215, 0.6922, 0.8629, 0.5649, 0.8606, 0.6285, 0.9241, 0.6285, 0.9267, 0.5649, 0.8629, 0.4351, 0.8629, 0.5, 0.9267, 0.5, 0.9267, 0.4351, 0.8584, 0.3078, 0.8606, 0.3715, 0.9241, 0.3715, 0.9215, 0.3078, 0.8482, 0.1888, 0.8533, 0.2483, 0.9155, 0.2483, 0.9094, 0.1888, 0.8101, 0.07852, 0.8425, 0.1336, 0.9028, 0.1336, 0.8646, 0.07852, 0.9094, 0.8112, 0.9028, 0.8664, 0.9475, 0.8664, 0.955, 0.8112, 0.9215, 0.6922, 0.9155, 0.7517, 0.9616, 0.7517, 0.9683, 0.6922, 0.9267, 0.5649, 0.9241, 0.6285, 0.9712, 0.6285, 0.9741, 0.5649, 0.9267, 0.4351, 0.9267, 0.5, 0.9741, 0.5, 0.9741, 0.4351, 0.9215, 0.3078, 0.9241, 0.3715, 0.9712, 0.3715, 0.9683, 0.3078, 0.9094, 0.1888, 0.9155, 0.2483, 0.9616, 0.2483, 0.955, 0.1888, 0.8646, 0.07852, 0.9028, 0.1336, 0.9475, 0.1336, 0.9052, 0.07852, 0.955, 0.8112, 0.9475, 0.8664, 0.9751, 0.8664, 0.983, 0.8112, 0.9683, 0.6922, 0.9616, 0.7517, 0.9901, 0.7517, 0.9972, 0.6922, 0.9741, 0.5649, 0.9712, 0.6285, 1.0, 0.6285, 1.003, 0.5649, 0.9741, 0.4351, 0.9741, 0.5, 1.003, 0.5, 1.003, 0.4351, 0.9683, 0.3078, 0.9712, 0.3715, 1.0, 0.3715, 0.9972, 0.3078, 0.955, 0.1888, 0.9616, 0.2483, 0.9901, 0.2483, 0.983, 0.1888, 0.9052, 0.07852, 0.9475, 0.1336, 0.9751, 0.1336, 0.9301, 0.07852, 0.983, 0.8112, 0.9751, 0.8664, 0.9844, 0.8664, 0.9924, 0.8112, 0.9972, 0.6922, 0.9901, 0.7517, 0.9997, 0.7517, 1.007, 0.6922, 1.003, 0.5649, 1.0, 0.6285, 1.01, 0.6285, 1.013, 0.5649, 1.003, 0.4351, 1.003, 0.5, 1.013, 0.5, 1.013, 0.4351, 0.9972, 0.3078, 1.0, 0.3715, 1.01, 0.3715, 1.007, 0.3078, 0.983, 0.1888, 0.9901, 0.2483, 0.9997, 0.2483, 0.9924, 0.1888, 0.9301, 0.07852, 0.9751, 0.1336, 0.9844, 0.1336, 0.9385, 0.07852, 0.983, 0.8112, 0.9751, 0.8664, 0.9475, 0.8664, 0.955, 0.8112, 0.9972, 0.6922, 0.9901, 0.7517, 0.9616, 0.7517, 0.9683, 0.6922, 1.003, 0.5649, 1.0, 0.6285, 0.9712, 0.6285, 0.9741, 0.5649, 1.003, 0.4351, 1.003, 0.5, 0.9741, 0.5, 0.9741, 0.4351, 0.9972, 0.3078, 1.0, 0.3715, 0.9712, 0.3715, 0.9683, 0.3078, 0.983, 0.1888, 0.9901, 0.2483, 0.9616, 0.2483, 0.955, 0.1888, 0.9301, 0.07852, 0.9751, 0.1336, 0.9475, 0.1336, 0.9052, 0.07852, 0.955, 0.8112, 0.9475, 0.8664, 0.9028, 0.8664, 0.9094, 0.8112, 0.9683, 0.6922, 0.9616, 0.7517, 0.9155, 0.7517, 0.9215, 0.6922, 0.9741, 0.5649, 0.9712, 0.6285, 0.9241, 0.6285, 0.9267, 0.5649, 0.9741, 0.4351, 0.9741, 0.5, 0.9267, 0.5, 0.9267, 0.4351, 0.9683, 0.3078, 0.9712, 0.3715, 0.9241, 0.3715, 0.9215, 0.3078, 0.955, 0.1888, 0.9616, 0.2483, 0.9155, 0.2483, 0.9094, 0.1888, 0.9052, 0.07852, 0.9475, 0.1336, 0.9028, 0.1336, 0.8646, 0.07852, 0.9094, 0.8112, 0.9028, 0.8664, 0.8425, 0.8664, 0.8482, 0.8112, 0.9215, 0.6922, 0.9155, 0.7517, 0.8533, 0.7517, 0.8584, 0.6922, 0.9267, 0.5649, 0.9241, 0.6285, 0.8606, 0.6285, 0.8629, 0.5649, 0.9267, 0.4351, 0.9267, 0.5, 0.8629, 0.5, 0.8629, 0.4351, 0.9215, 0.3078, 0.9241, 0.3715, 0.8606, 0.3715, 0.8584, 0.3078, 0.9094, 0.1888, 0.9155, 0.2483, 0.8533, 0.2483, 0.8482, 0.1888, 0.8646, 0.07852, 0.9028, 0.1336, 0.8425, 0.1336, 0.8101, 0.07852, 0.8482, 0.8112, 0.8425, 0.8664, 0.7691, 0.8664, 0.7736, 0.8112, 0.8584, 0.6922, 0.8533, 0.7517, 0.7776, 0.7517, 0.7816, 0.6922, 0.8629, 0.5649, 0.8606, 0.6285, 0.7834, 0.6285, 0.7851, 0.5649, 0.8629, 0.4351, 0.8629, 0.5, 0.7851, 0.5, 0.7851, 0.4351, 0.8584, 0.3078, 0.8606, 0.3715, 0.7834, 0.3715, 0.7816, 0.3078, 0.8482, 0.1888, 0.8533, 0.2483, 0.7776, 0.2483, 0.7736, 0.1888, 0.8101, 0.07852, 0.8425, 0.1336, 0.7691, 0.1336, 0.7436, 0.07852, 0.7736, 0.8112, 0.7691, 0.8664, 0.6854, 0.8664, 0.6884, 0.8112, 0.7816, 0.6922, 0.7776, 0.7517, 0.6912, 0.7517, 0.694, 0.6922, 0.7851, 0.5649, 0.7834, 0.6285, 0.6952, 0.6285, 0.6964, 0.5649, 0.7851, 0.4351, 0.7851, 0.5, 0.6964, 0.5, 0.6964, 0.4351, 0.7816, 0.3078, 0.7834, 0.3715, 0.6952, 0.3715, 0.694, 0.3078, 0.7736, 0.1888, 0.7776, 0.2483, 0.6912, 0.2483, 0.6884, 0.1888, 0.7436, 0.07852, 0.7691, 0.1336, 0.6854, 0.1336, 0.6678, 0.07852, 0.6884, 0.8112, 0.6854, 0.8664, 0.5945, 0.8664, 0.5961, 0.8112, 0.694, 0.6922, 0.6912, 0.7517, 0.5975, 0.7517, 0.5989, 0.6922, 0.6964, 0.5649, 0.6952, 0.6285, 0.5995, 0.6285, 0.6001, 0.5649, 0.6964, 0.4351, 0.6964, 0.5, 0.6001, 0.5, 0.6001, 0.4351, 0.694, 0.3078, 0.6952, 0.3715, 0.5995, 0.3715, 0.5989, 0.3078, 0.6884, 0.1888, 0.6912, 0.2483, 0.5975, 0.2483, 0.5961, 0.1888, 0.6678, 0.07852, 0.6854, 0.1336, 0.5945, 0.1336, 0.5856, 0.07852, 0.5961, 0.8112, 0.5945, 0.8664, 0.5, 0.8664, 0.5, 0.8112, 0.5989, 0.6922, 0.5975, 0.7517, 0.5, 0.7517, 0.5, 0.6922, 0.6001, 0.5649, 0.5995, 0.6285, 0.5, 0.6285, 0.5, 0.5649, 0.6001, 0.4351, 0.6001, 0.5, 0.5, 0.5, 0.5, 0.4351, 0.5989, 0.3078, 0.5995, 0.3715, 0.5, 0.3715, 0.5, 0.3078, 0.5961, 0.1888, 0.5975, 0.2483, 0.5, 0.2483, 0.5, 0.1888, 0.5856, 0.07852, 0.5945, 0.1336, 0.5, 0.1336, 0.5, 0.07852, 0.5, 0.8112, 0.5, 0.8664, 0.4055, 0.8664, 0.4039, 0.8112, 0.5, 0.6922, 0.5, 0.7517, 0.4025, 0.7517, 0.4011, 0.6922, 0.5, 0.5649, 0.5, 0.6285, 0.4005, 0.6285, 0.3999, 0.5649, 0.5, 0.4351, 0.5, 0.5, 0.3999, 0.5, 0.3999, 0.4351, 0.5, 0.3078, 0.5, 0.3715, 0.4005, 0.3715, 0.4011, 0.3078, 0.5, 0.1888, 0.5, 0.2483, 0.4025, 0.2483, 0.4039, 0.1888, 0.5, 0.07852, 0.5, 0.1336, 0.4055, 0.1336, 0.4144, 0.07852, 0.4039, 0.8112, 0.4055, 0.8664, 0.3146, 0.8664, 0.3116, 0.8112, 0.4011, 0.6922, 0.4025, 0.7517, 0.3088, 0.7517, 0.306, 0.6922, 0.3999, 0.5649, 0.4005, 0.6285, 0.3048, 0.6285, 0.3036, 0.5649, 0.3999, 0.4351, 0.3999, 0.5, 0.3036, 0.5, 0.3036, 0.4351, 0.4011, 0.3078, 0.4005, 0.3715, 0.3048, 0.3715, 0.306, 0.3078, 0.4039, 0.1888, 0.4025, 0.2483, 0.3088, 0.2483, 0.3116, 0.1888, 0.4144, 0.07852, 0.4055, 0.1336, 0.3146, 0.1336, 0.3322, 0.07852, 0.3116, 0.8112, 0.3146, 0.8664, 0.2309, 0.8664, 0.2264, 0.8112, 0.306, 0.6922, 0.3088, 0.7517, 0.2224, 0.7517, 0.2184, 0.6922, 0.3036, 0.5649, 0.3048, 0.6285, 0.2166, 0.6285, 0.2149, 0.5649, 0.3036, 0.4351, 0.3036, 0.5, 0.2149, 0.5, 0.2149, 0.4351, 0.306, 0.3078, 0.3048, 0.3715, 0.2166, 0.3715, 0.2184, 0.3078, 0.3116, 0.1888, 0.3088, 0.2483, 0.2224, 0.2483, 0.2264, 0.1888, 0.3322, 0.07852, 0.3146, 0.1336, 0.2309, 0.1336, 0.2564, 0.07852, 0.2264, 0.8112, 0.2309, 0.8664, 0.1575, 0.8664, 0.1518, 0.8112, 0.2184, 0.6922, 0.2224, 0.7517, 0.1467, 0.7517, 0.1416, 0.6922, 0.2149, 0.5649, 0.2166, 0.6285, 0.1394, 0.6285, 0.1371, 0.5649, 0.2149, 0.4351, 0.2149, 0.5, 0.1371, 0.5, 0.1371, 0.4351, 0.2184, 0.3078, 0.2166, 0.3715, 0.1394, 0.3715, 0.1416, 0.3078, 0.2264, 0.1888, 0.2224, 0.2483, 0.1467, 0.2483, 0.1518, 0.1888, 0.2564, 0.07852, 0.2309, 0.1336, 0.1575, 0.1336, 0.1899, 0.07852, 0.1518, 0.8112, 0.1575, 0.8664, 0.09724, 0.8664, 0.09055, 0.8112, 0.1416, 0.6922, 0.1467, 0.7517, 0.08454, 0.7517, 0.07853, 0.6922, 0.1371, 0.5649, 0.1394, 0.6285, 0.07593, 0.6285, 0.07332, 0.5649, 0.1371, 0.4351, 0.1371, 0.5, 0.07332, 0.5, 0.07332, 0.4351, 0.1416, 0.3078, 0.1394, 0.3715, 0.07593, 0.3715, 0.07853, 0.3078, 0.1518, 0.1888, 0.1467, 0.2483, 0.08454, 0.2483, 0.09055, 0.1888, 0.1899, 0.07852, 0.1575, 0.1336, 0.09724, 0.1336, 0.1354, 0.07852, 0.09055, 0.8112, 0.09724, 0.8664, 0.05248, 0.8664, 0.04505, 0.8112, 0.07853, 0.6922, 0.08454, 0.7517, 0.03837, 0.7517, 0.03169, 0.6922, 0.07332, 0.5649, 0.07593, 0.6285, 0.02879, 0.6285, 0.0259, 0.5649, 0.07332, 0.4351, 0.07332, 0.5, 0.0259, 0.5, 0.0259, 0.4351, 0.07853, 0.3078, 0.07593, 0.3715, 0.02879, 0.3715, 0.03169, 0.3078, 0.09055, 0.1888, 0.08454, 0.2483, 0.03837, 0.2483, 0.04505, 0.1888, 0.1354, 0.07852, 0.09724, 0.1336, 0.05248, 0.1336, 0.09484, 0.07852, 0.04505, 0.8112, 0.05248, 0.8664, 0.02492, 0.8664, 0.01702, 0.8112, 0.03169, 0.6922, 0.03837, 0.7517, 0.009936, 0.7517, 0.002847, 0.6922, 0.0259, 0.5649, 0.02879, 0.6285, -0.0002297, 0.6285, -0.003306, 0.5649, 0.0259, 0.4351, 0.0259, 0.5, -0.003306, 0.5, -0.003306, 0.4351, 0.03169, 0.3078, 0.02879, 0.3715, -0.0002297, 0.3715, 0.002847, 0.3078, 0.04505, 0.1888, 0.03837, 0.2483, 0.009936, 0.2483, 0.01702, 0.1888, 0.09484, 0.07852, 0.05248, 0.1336, 0.02492, 0.1336, 0.06989, 0.07852, 0.01561, 0.8664, 0.02492, 0.8664, 0.06989, 0.9215, 0.06146, 0.9215, 0.0003348, 0.7517, 0.009936, 0.7517, 0.01702, 0.8112, 0.007563, 0.8112, -0.01003, 0.6285, -0.0002297, 0.6285, 0.002847, 0.6922, -0.006893, 0.6922, -0.01317, 0.5, -0.003306, 0.5, -0.003306, 0.5649, -0.01317, 0.5649, -0.01003, 0.3715, -0.0002297, 0.3715, -0.003306, 0.4351, -0.01317, 0.4351, 0.0003348, 0.2483, 0.009936, 0.2483, 0.002847, 0.3078, -0.006893, 0.3078, 0.01561, 0.1336, 0.02492, 0.1336, 0.01702, 0.1888, 0.007563, 0.1888, 0.9751, 0.1336, 0.9844, 0.1336, 0.9924, 0.1888, 0.983, 0.1888, 0.9901, 0.7517, 0.9997, 0.7517, 0.9924, 0.8112, 0.983, 0.8112, 0.9901, 0.2483, 0.9997, 0.2483, 1.007, 0.3078, 0.9972, 0.3078, 0.9751, 0.8664, 0.9844, 0.8664, 0.9385, 0.9215, 0.9301, 0.9215, 1.0, 0.3715, 1.01, 0.3715, 1.013, 0.4351, 1.003, 0.4351, 1.003, 0.5, 1.013, 0.5, 1.013, 0.5649, 1.003, 0.5649, 1.0, 0.6285, 1.01, 0.6285, 1.007, 0.6922, 0.9972, 0.6922])
me_cylinder.update()

# ---- objects
ob_cylinder = bpy.data.objects.new('Cylinder', me_cylinder)

# ---- transforms, parenting, visibility, modifiers, constraints
ob_cylinder.location = (0.0, 0.0, 0.0)
_m = ob_cylinder.modifiers.new('Triangulate', 'TRIANGULATE')

# ---- collection membership
col_collection.objects.link(ob_cylinder)

# ---- scene / render settings (as saved in the file)
scene.frame_start = 1; scene.frame_end = 250; scene.frame_set(1)
scene.render.engine = 'BLENDER_EEVEE_NEXT'
bpy.context.view_layer.update()

# ---- added for rendering (the .blend has no active camera and no usable light): camera, sun
cam_auto = bpy.data.cameras.new('AutoCamera')
cam_auto.lens = 50.0
cam_auto.sensor_width = 36.0
cam_auto.clip_end = 1000.0
ob_auto_camera = bpy.data.objects.new('AutoCamera', cam_auto)
scene.collection.objects.link(ob_auto_camera)
ob_auto_camera.location = (3.50837, -4.21005, 2.8067)
ob_auto_camera.rotation_euler = (1.09748, -7.21219e-08, 0.694738)
scene.camera = ob_auto_camera
light_auto_sun = bpy.data.lights.new('AutoSun', 'SUN')
light_auto_sun.energy = 3.0
light_auto_sun.angle = 0.0523599
ob_auto_sun = bpy.data.objects.new('AutoSun', light_auto_sun)
scene.collection.objects.link(ob_auto_sun)
ob_auto_sun.rotation_euler = (0.872665, 0.174533, 0.523599)
bpy.context.view_layer.update()
